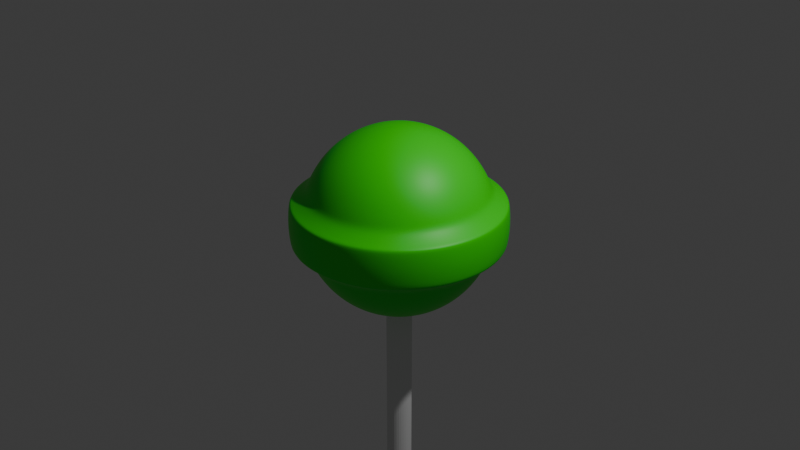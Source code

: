 # Source: ChupaChups_2.blend  (saved by Blender 4.2.66; exported with 4.5.12 LTS)
import bpy
from mathutils import Matrix  # noqa: F401  (used for matrix-valued properties, if any)

bpy.ops.wm.read_factory_settings(use_empty=True)
scene = bpy.context.scene
scene.name = 'Scene'

# ---- collections
col_collection = bpy.data.collections.new('Collection'); scene.collection.children.link(col_collection)

# ---- materials (node trees are filled in below, after node groups)
mat_material_001 = bpy.data.materials.new('Material.001')
mat_material_001.diffuse_color = (0.01096, 0.7991, 0.0, 1.0)

# ---- material node trees
mat_material_001.use_nodes = True; mat_material_001.node_tree.nodes.clear()
_N = mat_material_001.node_tree.nodes; _L = mat_material_001.node_tree.links
n0 = _N.new('ShaderNodeBsdfPrincipled'); n0.name = 'Principled BSDF'; n0.location = (10, 300)
n0.inputs[0].default_value = (0.01096, 0.7991, 0.0, 1.0)
n1 = _N.new('ShaderNodeOutputMaterial'); n1.name = 'Material Output'; n1.location = (300, 300)
_L.new(n0.outputs[0], n1.inputs[0])
n1.is_active_output = True

# ---- world
world_world = bpy.data.worlds.new('World'); scene.world = world_world
world_world.use_nodes = True; world_world.node_tree.nodes.clear()
_N = world_world.node_tree.nodes; _L = world_world.node_tree.links
n0 = _N.new('ShaderNodeOutputWorld'); n0.name = 'World Output'; n0.location = (300, 300)
n1 = _N.new('ShaderNodeBackground'); n1.name = 'Background'; n1.location = (10, 300)
n1.inputs[0].default_value = (0.05088, 0.05088, 0.05088, 1.0)
_L.new(n1.outputs[0], n0.inputs[0])
n0.is_active_output = True
world_world.color = (0.05088, 0.05088, 0.05088)
world_world.sun_shadow_jitter_overblur = 0.0

# ---- cameras
cam_camera = bpy.data.cameras.new('Camera')
cam_camera.clip_end = 100.0
cam_camera.ortho_scale = 7.314

# ---- lights
light_light = bpy.data.lights.new('Light', 'POINT')
light_light.energy = 1000.0
light_light.shadow_soft_size = 0.1

# ---- meshes
me_sphere = bpy.data.meshes.new('Sphere')
me_sphere.from_pydata([(0.0, 0.5556, 0.8315), (0.0, 0.8315, 0.5556), (0.0, 0.8315, -0.5556), (0.03806, 0.1913, 0.9808), (0.07466, 0.3753, 0.9239), (0.1084, 0.5449, 0.8315), (0.1379, 0.6935, 0.7071), (0.1622, 0.8155, 0.5556), (0.1802, 0.9061, 0.3827), (0.1802, 0.9061, -0.3827), (0.1622, 0.8155, -0.5556), (0.1379, 0.6935, -0.7071), (0.1084, 0.5449, -0.8315), (0.07466, 0.3753, -0.9239), (0.01096, 0.0551, -0.9812), (0.07466, 0.1802, 0.9808), (0.1464, 0.3536, 0.9239), (0.2126, 0.5133, 0.8315), (0.2706, 0.6533, 0.7071), (0.3182, 0.7682, 0.5556), (0.3536, 0.8536, 0.3827), (0.3536, 0.8536, -0.3827), (0.3182, 0.7682, -0.5556), (0.2706, 0.6533, -0.7071), (0.2126, 0.5133, -0.8315), (0.1464, 0.3536, -0.9239), (0.0215, 0.0519, -0.9812), (0.1084, 0.1622, 0.9808), (0.2126, 0.3182, 0.9239), (0.3087, 0.4619, 0.8315), (0.3928, 0.5879, 0.7071), (0.4619, 0.6913, 0.5556), (0.5133, 0.7682, 0.3827), (0.5133, 0.7682, -0.3827), (0.4619, 0.6913, -0.5556), (0.3928, 0.5879, -0.7071), (0.3087, 0.4619, -0.8315), (0.2126, 0.3182, -0.9239), (0.03121, 0.04671, -0.9812), (0.1379, 0.1379, 0.9808), (0.2706, 0.2706, 0.9239), (0.3928, 0.3928, 0.8315), (0.5, 0.5, 0.7071), (0.5879, 0.5879, 0.5556), (0.6533, 0.6533, 0.3827), (0.6533, 0.6533, -0.3827), (0.5879, 0.5879, -0.5556), (0.5, 0.5, -0.7071), (0.3928, 0.3928, -0.8315), (0.2706, 0.2706, -0.9239), (0.03972, 0.03972, -0.9812), (0.1622, 0.1084, 0.9808), (0.3182, 0.2126, 0.9239), (0.4619, 0.3087, 0.8315), (0.5879, 0.3928, 0.7071), (0.6913, 0.4619, 0.5556), (0.7682, 0.5133, 0.3827), (0.7682, 0.5133, -0.3827), (0.6913, 0.4619, -0.5556), (0.5879, 0.3928, -0.7071), (0.4619, 0.3087, -0.8315), (0.3182, 0.2126, -0.9239), (0.04671, 0.03121, -0.9812), (0.0, 0.0, 1.0), (0.1802, 0.07466, 0.9808), (0.3536, 0.1464, 0.9239), (0.5133, 0.2126, 0.8315), (0.6533, 0.2706, 0.7071), (0.7682, 0.3182, 0.5556), (0.8536, 0.3536, 0.3827), (0.8536, 0.3536, -0.3827), (0.7682, 0.3182, -0.5556), (0.6533, 0.2706, -0.7071), (0.5133, 0.2126, -0.8315), (0.3536, 0.1464, -0.9239), (0.0519, 0.0215, -0.9812), (0.1913, 0.03806, 0.9808), (0.3753, 0.07466, 0.9239), (0.5449, 0.1084, 0.8315), (0.6935, 0.1379, 0.7071), (0.8155, 0.1622, 0.5556), (0.9061, 0.1802, 0.3827), (0.9061, 0.1802, -0.3827), (0.8155, 0.1622, -0.5556), (0.6935, 0.1379, -0.7071), (0.5449, 0.1084, -0.8315), (0.3753, 0.07466, -0.9239), (0.0551, 0.01096, -0.9812), (0.1951, -1.118e-08, 0.9808), (0.3827, -2.235e-08, 0.9239), (0.5556, -5.215e-08, 0.8315), (0.7071, 1.49e-08, 0.7071), (0.8315, -8.941e-08, 0.5556), (0.9239, 4.47e-08, 0.3827), (0.9239, 4.47e-08, -0.3827), (0.8315, -8.941e-08, -0.5556), (0.7071, 1.49e-08, -0.7071), (0.5556, -5.215e-08, -0.8315), (0.3827, -2.235e-08, -0.9239), (0.05618, -2.526e-09, -0.9812), (0.1913, -0.03806, 0.9808), (0.3753, -0.07466, 0.9239), (0.5449, -0.1084, 0.8315), (0.6935, -0.1379, 0.7071), (0.8155, -0.1622, 0.5556), (0.9061, -0.1802, 0.3827), (0.9061, -0.1802, -0.3827), (0.8155, -0.1622, -0.5556), (0.6935, -0.1379, -0.7071), (0.5449, -0.1084, -0.8315), (0.3753, -0.07466, -0.9239), (0.0551, -0.01096, -0.9812), (0.1802, -0.07466, 0.9808), (0.3536, -0.1464, 0.9239), (0.5133, -0.2126, 0.8315), (0.6533, -0.2706, 0.7071), (0.7682, -0.3182, 0.5556), (0.8536, -0.3536, 0.3827), (0.8536, -0.3536, -0.3827), (0.7682, -0.3182, -0.5556), (0.6533, -0.2706, -0.7071), (0.5133, -0.2126, -0.8315), (0.3536, -0.1464, -0.9239), (0.0519, -0.0215, -0.9812), (0.1622, -0.1084, 0.9808), (0.3182, -0.2126, 0.9239), (0.4619, -0.3087, 0.8315), (0.5879, -0.3928, 0.7071), (0.6913, -0.4619, 0.5556), (0.7682, -0.5133, 0.3827), (0.7682, -0.5133, -0.3827), (0.6913, -0.4619, -0.5556), (0.5879, -0.3928, -0.7071), (0.4619, -0.3087, -0.8315), (0.3182, -0.2126, -0.9239), (0.04671, -0.03121, -0.9812), (0.1379, -0.1379, 0.9808), (0.2706, -0.2706, 0.9239), (0.3928, -0.3928, 0.8315), (0.5, -0.5, 0.7071), (0.5879, -0.5879, 0.5556), (0.6533, -0.6533, 0.3827), (0.6533, -0.6533, -0.3827), (0.5879, -0.5879, -0.5556), (0.5, -0.5, -0.7071), (0.3928, -0.3928, -0.8315), (0.2706, -0.2706, -0.9239), (0.03972, -0.03972, -0.9812), (0.1084, -0.1622, 0.9808), (0.2126, -0.3182, 0.9239), (0.3087, -0.4619, 0.8315), (0.3928, -0.5879, 0.7071), (0.4619, -0.6913, 0.5556), (0.5133, -0.7682, 0.3827), (0.5133, -0.7682, -0.3827), (0.4619, -0.6913, -0.5556), (0.3928, -0.5879, -0.7071), (0.3087, -0.4619, -0.8315), (0.2126, -0.3182, -0.9239), (0.03121, -0.04671, -0.9812), (0.07466, -0.1802, 0.9808), (0.1464, -0.3536, 0.9239), (0.2126, -0.5133, 0.8315), (0.2706, -0.6533, 0.7071), (0.3182, -0.7682, 0.5556), (0.3536, -0.8536, 0.3827), (0.3536, -0.8536, -0.3827), (0.3182, -0.7682, -0.5556), (0.2706, -0.6533, -0.7071), (0.2126, -0.5133, -0.8315), (0.1464, -0.3536, -0.9239), (0.0215, -0.0519, -0.9812), (0.03806, -0.1913, 0.9808), (0.07466, -0.3753, 0.9239), (0.1084, -0.5449, 0.8315), (0.1379, -0.6935, 0.7071), (0.1622, -0.8155, 0.5556), (0.1802, -0.9061, 0.3827), (1.994e-07, -0.01453, -0.2634), (0.1802, -0.9061, -0.3827), (0.1622, -0.8155, -0.5556), (0.1379, -0.6935, -0.7071), (0.1084, -0.5449, -0.8315), (0.07466, -0.3753, -0.9239), (0.01096, -0.0551, -0.9812), (-7.451e-09, -0.1951, 0.9808), (-5.215e-08, -0.3827, 0.9239), (-9.686e-08, -0.5556, 0.8315), (-1.49e-08, -0.7071, 0.7071), (-1.043e-07, -0.8315, 0.5556), (2.98e-08, -0.9239, 0.3827), (0.002834, -0.01425, -0.2634), (0.005559, -0.01342, -0.2634), (2.98e-08, -0.9239, -0.3827), (-1.043e-07, -0.8315, -0.5556), (-1.49e-08, -0.7071, -0.7071), (-9.686e-08, -0.5556, -0.8315), (-5.215e-08, -0.3827, -0.9239), (2.308e-08, -0.05618, -0.9812), (-0.03806, -0.1913, 0.9808), (-0.07466, -0.3753, 0.9239), (-0.1084, -0.5449, 0.8315), (-0.1379, -0.6935, 0.7071), (-0.1622, -0.8155, 0.5556), (-0.1802, -0.9061, 0.3827), (0.00807, -0.01208, -0.2634), (0.01027, -0.01027, -0.2634), (-0.1802, -0.9061, -0.3827), (-0.1622, -0.8155, -0.5556), (-0.1379, -0.6935, -0.7071), (-0.1084, -0.5449, -0.8315), (-0.07466, -0.3753, -0.9239), (-0.01096, -0.0551, -0.9812), (-0.07466, -0.1802, 0.9808), (-0.1464, -0.3536, 0.9239), (-0.2126, -0.5133, 0.8315), (-0.2706, -0.6533, 0.7071), (-0.3182, -0.7682, 0.5556), (-0.3536, -0.8536, 0.3827), (0.01208, -0.00807, -0.2634), (0.01342, -0.005559, -0.2634), (-0.3536, -0.8536, -0.3827), (-0.3182, -0.7682, -0.5556), (-0.2706, -0.6533, -0.7071), (-0.2126, -0.5133, -0.8315), (-0.1464, -0.3536, -0.9239), (-0.0215, -0.0519, -0.9812), (-0.1084, -0.1622, 0.9808), (-0.2126, -0.3182, 0.9239), (-0.3087, -0.4619, 0.8315), (-0.3928, -0.5879, 0.7071), (-0.4619, -0.6913, 0.5556), (-0.5133, -0.7682, 0.3827), (0.01425, -0.002834, -0.2634), (0.01453, -5.345e-09, -0.2634), (-0.5133, -0.7682, -0.3827), (-0.4619, -0.6913, -0.5556), (-0.3928, -0.5879, -0.7071), (-0.3087, -0.4619, -0.8315), (-0.2126, -0.3182, -0.9239), (-0.03121, -0.04671, -0.9812), (-0.1379, -0.1379, 0.9808), (-0.2706, -0.2706, 0.9239), (-0.3928, -0.3928, 0.8315), (-0.5, -0.5, 0.7071), (-0.5879, -0.5879, 0.5556), (-0.6533, -0.6533, 0.3827), (0.01425, 0.002834, -0.2634), (0.01342, 0.005559, -0.2634), (-0.6533, -0.6533, -0.3827), (-0.5879, -0.5879, -0.5556), (-0.5, -0.5, -0.7071), (-0.3928, -0.3928, -0.8315), (-0.2706, -0.2706, -0.9239), (-0.03972, -0.03972, -0.9812), (-0.1622, -0.1084, 0.9808), (-0.3182, -0.2126, 0.9239), (-0.4619, -0.3087, 0.8315), (-0.5879, -0.3928, 0.7071), (-0.6913, -0.4619, 0.5556), (-0.7682, -0.5133, 0.3827), (0.01208, 0.00807, -0.2634), (1.682e-08, -4.444e-08, -0.2654), (-0.7682, -0.5133, -0.3827), (-0.6913, -0.4619, -0.5556), (-0.5879, -0.3928, -0.7071), (-0.4619, -0.3087, -0.8315), (-0.3182, -0.2126, -0.9239), (-0.04671, -0.03121, -0.9812), (-0.1802, -0.07466, 0.9808), (-0.3536, -0.1464, 0.9239), (-0.5133, -0.2126, 0.8315), (-0.6533, -0.2706, 0.7071), (-0.7682, -0.3182, 0.5556), (-0.8536, -0.3536, 0.3827), (0.01027, 0.01027, -0.2634), (0.00807, 0.01208, -0.2634), (-0.8536, -0.3536, -0.3827), (-0.7682, -0.3182, -0.5556), (-0.6533, -0.2706, -0.7071), (-0.5133, -0.2126, -0.8315), (-0.3536, -0.1464, -0.9239), (-0.0519, -0.0215, -0.9812), (-0.1913, -0.03806, 0.9808), (-0.3753, -0.07466, 0.9239), (-0.5449, -0.1084, 0.8315), (-0.6935, -0.1379, 0.7071), (-0.8155, -0.1622, 0.5556), (-0.9061, -0.1802, 0.3827), (0.005559, 0.01342, -0.2634), (0.002834, 0.01425, -0.2634), (-0.9061, -0.1802, -0.3827), (-0.8155, -0.1622, -0.5556), (-0.6935, -0.1379, -0.7071), (-0.5449, -0.1084, -0.8315), (-0.3753, -0.07466, -0.9239), (-0.0551, -0.01096, -0.9812), (-0.1951, 1.863e-08, 0.9808), (-0.3827, 5.215e-08, 0.9239), (-0.5556, 1.49e-07, 0.8315), (-0.7071, 2.98e-08, 0.7071), (-0.8315, 1.639e-07, 0.5556), (-0.9239, 1.49e-08, 0.3827), (3.494e-08, 0.01453, -0.2634), (-0.002834, 0.01425, -0.2634), (-0.9239, 1.49e-08, -0.3827), (-0.8315, 1.639e-07, -0.5556), (-0.7071, 2.98e-08, -0.7071), (-0.5556, 1.49e-07, -0.8315), (-0.3827, 5.215e-08, -0.9239), (-0.05618, 6.056e-09, -0.9812), (-0.1913, 0.03806, 0.9808), (-0.3753, 0.07466, 0.9239), (-0.5449, 0.1084, 0.8315), (-0.6935, 0.1379, 0.7071), (-0.8155, 0.1622, 0.5556), (-0.9061, 0.1802, 0.3827), (-0.005559, 0.01342, -0.2634), (-0.00807, 0.01208, -0.2634), (-0.9061, 0.1802, -0.3827), (-0.8155, 0.1622, -0.5556), (-0.6935, 0.1379, -0.7071), (-0.5449, 0.1084, -0.8315), (-0.3753, 0.07466, -0.9239), (-0.0551, 0.01096, -0.9812), (-0.1802, 0.07466, 0.9808), (-0.3536, 0.1464, 0.9239), (-0.5133, 0.2126, 0.8315), (-0.6533, 0.2706, 0.7071), (-0.7682, 0.3182, 0.5556), (-0.8536, 0.3536, 0.3827), (-0.01027, 0.01027, -0.2634), (-0.01208, 0.00807, -0.2634), (-0.8536, 0.3536, -0.3827), (-0.7682, 0.3182, -0.5556), (-0.6533, 0.2706, -0.7071), (-0.5133, 0.2126, -0.8315), (-0.3536, 0.1464, -0.9239), (-0.0519, 0.0215, -0.9812), (-0.1622, 0.1084, 0.9808), (-0.3182, 0.2126, 0.9239), (-0.4619, 0.3087, 0.8315), (-0.5879, 0.3928, 0.7071), (-0.6913, 0.4619, 0.5556), (-0.7682, 0.5133, 0.3827), (-0.01342, 0.005559, -0.2634), (-0.01425, 0.002834, -0.2634), (-0.7682, 0.5133, -0.3827), (-0.6913, 0.4619, -0.5556), (-0.5879, 0.3928, -0.7071), (-0.4619, 0.3087, -0.8315), (-0.3182, 0.2126, -0.9239), (-0.04671, 0.03121, -0.9812), (-0.1379, 0.1379, 0.9808), (-0.2706, 0.2706, 0.9239), (-0.3928, 0.3928, 0.8315), (-0.5, 0.5, 0.7071), (-0.5879, 0.5879, 0.5556), (-0.6533, 0.6533, 0.3827), (-0.01453, 2.096e-08, -0.2634), (-0.01425, -0.002834, -0.2634), (-0.6533, 0.6533, -0.3827), (-0.5879, 0.5879, -0.5556), (-0.5, 0.5, -0.7071), (-0.3928, 0.3928, -0.8315), (-0.2706, 0.2706, -0.9239), (-0.03972, 0.03972, -0.9812), (-0.1084, 0.1622, 0.9808), (-0.2126, 0.3182, 0.9239), (-0.3087, 0.4619, 0.8315), (-0.3928, 0.5879, 0.7071), (-0.4619, 0.6913, 0.5556), (-0.5133, 0.7682, 0.3827), (-0.01342, -0.005559, -0.2634), (-0.01208, -0.00807, -0.2634), (-0.5133, 0.7682, -0.3827), (-0.4619, 0.6913, -0.5556), (-0.3928, 0.5879, -0.7071), (-0.3087, 0.4619, -0.8315), (-0.2126, 0.3182, -0.9239), (-0.03121, 0.04671, -0.9812), (-0.07466, 0.1802, 0.9808), (-0.1464, 0.3536, 0.9239), (-0.2126, 0.5133, 0.8315), (-0.2706, 0.6533, 0.7071), (-0.3182, 0.7682, 0.5556), (-0.3536, 0.8536, 0.3827), (-0.01027, -0.01027, -0.2634), (-0.00807, -0.01208, -0.2634), (-0.3536, 0.8536, -0.3827), (-0.3182, 0.7682, -0.5556), (-0.2706, 0.6533, -0.7071), (-0.2126, 0.5133, -0.8315), (-0.1464, 0.3536, -0.9239), (-0.0215, 0.0519, -0.9812), (-0.03806, 0.1913, 0.9808), (-0.07466, 0.3753, 0.9239), (-0.1084, 0.5449, 0.8315), (-0.1379, 0.6935, 0.7071), (-0.1622, 0.8155, 0.5556), (-0.1802, 0.9061, 0.3827), (-0.005559, -0.01342, -0.2634), (-0.002834, -0.01425, -0.2634), (-0.1802, 0.9061, -0.3827), (-0.1622, 0.8155, -0.5556), (-0.1379, 0.6935, -0.7071), (-0.1084, 0.5449, -0.8315), (-0.07466, 0.3753, -0.9239), (-0.01096, 0.0551, -0.9812), (1.49e-08, 0.1951, 0.9808), (6.706e-08, 0.3827, 0.9239), (8.941e-08, 0.7071, 0.7071), (5.96e-08, 0.9239, 0.3827), (5.96e-08, 0.9239, -0.3827), (8.941e-08, 0.7071, -0.7071), (2.161e-07, 0.5556, -0.8315), (6.706e-08, 0.3827, -0.9239), (2.952e-08, 0.05618, -0.9812), (-2.839e-07, 1.114, 0.2082), (-2.804e-07, 1.133, 0.0), (-2.839e-07, 1.114, -0.2082), (0.2173, 1.092, 0.2082), (0.2211, 1.112, 0.0), (0.2173, 1.092, -0.2082), (0.4262, 1.029, 0.2082), (0.4338, 1.047, 0.0), (0.4262, 1.029, -0.2082), (0.6187, 0.926, 0.2082), (0.6297, 0.9425, 0.0), (0.6187, 0.926, -0.2082), (0.7875, 0.7875, 0.2082), (0.8015, 0.8015, 0.0), (0.7875, 0.7875, -0.2082), (0.926, 0.6187, 0.2082), (0.9425, 0.6297, 0.0), (0.926, 0.6187, -0.2082), (1.029, 0.4262, 0.2082), (1.047, 0.4338, 0.0), (1.029, 0.4262, -0.2082), (1.092, 0.2173, 0.2082), (1.112, 0.2211, 0.0), (1.092, 0.2173, -0.2082), (1.114, -1.267e-07, 0.2082), (1.133, -2.096e-07, 0.0), (1.114, -1.267e-07, -0.2082), (1.092, -0.2173, 0.2082), (1.112, -0.2211, 0.0), (1.092, -0.2173, -0.2082), (1.029, -0.4262, 0.2082), (1.047, -0.4338, 0.0), (1.029, -0.4262, -0.2082), (0.926, -0.6187, 0.2082), (0.9425, -0.6297, 0.0), (0.926, -0.6187, -0.2082), (0.7875, -0.7875, 0.2082), (0.8015, -0.8015, 0.0), (0.7875, -0.7875, -0.2082), (0.6187, -0.926, 0.2082), (0.6297, -0.9425, 0.0), (0.6187, -0.926, -0.2082), (0.4262, -1.029, 0.2082), (0.4338, -1.047, 0.0), (0.4262, -1.029, -0.2082), (0.2173, -1.092, 0.2082), (0.2211, -1.112, 0.0), (0.2173, -1.092, -0.2082), (-1.771e-07, -1.114, 0.2082), (-3.876e-07, -1.133, 0.0), (-1.771e-07, -1.114, -0.2082), (-0.2173, -1.092, 0.2082), (-0.2211, -1.112, 0.0), (-0.2173, -1.092, -0.2082), (-0.4262, -1.029, 0.2082), (-0.4338, -1.047, 0.0), (-0.4262, -1.029, -0.2082), (-0.6187, -0.926, 0.2082), (-0.6297, -0.9425, 0.0), (-0.6187, -0.926, -0.2082), (-0.7875, -0.7875, 0.2082), (-0.8015, -0.8015, 0.0), (-0.7875, -0.7875, -0.2082), (-0.926, -0.6187, 0.2082), (-0.9425, -0.6297, 0.0), (-0.926, -0.6187, -0.2082), (-1.029, -0.4262, 0.2082), (-1.047, -0.4338, 0.0), (-1.029, -0.4262, -0.2082), (-1.092, -0.2173, 0.2082), (-1.112, -0.2211, 0.0), (-1.092, -0.2173, -0.2082), (-1.114, 3.22e-07, 0.2082), (-1.133, 5.152e-07, 0.0), (-1.114, 3.22e-07, -0.2082), (-1.092, 0.2173, 0.2082), (-1.112, 0.2211, 0.0), (-1.092, 0.2173, -0.2082), (-1.029, 0.4262, 0.2082), (-1.047, 0.4338, 0.0), (-1.029, 0.4262, -0.2082), (-0.926, 0.6187, 0.2082), (-0.9425, 0.6297, 0.0), (-0.926, 0.6187, -0.2082), (-0.7875, 0.7875, 0.2082), (-0.8015, 0.8015, 0.0), (-0.7875, 0.7875, -0.2082), (-0.6187, 0.926, 0.2082), (-0.6297, 0.9425, 0.0), (-0.6187, 0.926, -0.2082), (-0.4262, 1.029, 0.2082), (-0.4338, 1.047, 0.0), (-0.4262, 1.029, -0.2082), (-0.2173, 1.092, 0.2082), (-0.2211, 1.112, 0.0), (-0.2173, 1.092, -0.2082), (-2.542e-07, 1.1, 0.2068), (3.618e-08, 0.9462, 0.309), (3.618e-08, 0.9462, -0.309), (-2.542e-07, 1.1, -0.2068), (0.1846, 0.9281, 0.309), (0.2145, 1.079, 0.2068), (0.2145, 1.079, -0.2068), (0.1846, 0.9281, -0.309), (0.3621, 0.8742, 0.309), (0.4208, 1.016, 0.2068), (0.4208, 1.016, -0.2068), (0.3621, 0.8742, -0.309), (0.5257, 0.7868, 0.309), (0.611, 0.9144, 0.2068), (0.611, 0.9144, -0.2068), (0.5257, 0.7868, -0.309), (0.6691, 0.6691, 0.309), (0.7776, 0.7776, 0.2068), (0.7776, 0.7776, -0.2068), (0.6691, 0.6691, -0.309), (0.7868, 0.5257, 0.309), (0.9144, 0.611, 0.2068), (0.9144, 0.611, -0.2068), (0.7868, 0.5257, -0.309), (0.8742, 0.3621, 0.309), (1.016, 0.4208, 0.2068), (1.016, 0.4208, -0.2068), (0.8742, 0.3621, -0.309), (0.9281, 0.1846, 0.309), (1.079, 0.2145, 0.2068), (1.079, 0.2145, -0.2068), (0.9281, 0.1846, -0.309), (0.9462, -8.001e-09, 0.309), (1.1, -1.228e-07, 0.2068), (1.1, -1.228e-07, -0.2068), (0.9462, -8.001e-09, -0.309), (0.9281, -0.1846, 0.309), (1.079, -0.2145, 0.2068), (1.079, -0.2145, -0.2068), (0.9281, -0.1846, -0.309), (0.8742, -0.3621, 0.309), (1.016, -0.4208, 0.2068), (1.016, -0.4208, -0.2068), (0.8742, -0.3621, -0.309), (0.7868, -0.5257, 0.309), (0.9144, -0.611, 0.2068), (0.9144, -0.611, -0.2068), (0.7868, -0.5257, -0.309), (0.6691, -0.6691, 0.309), (0.7776, -0.7776, 0.2068), (0.7776, -0.7776, -0.2068), (0.6691, -0.6691, -0.309), (0.5257, -0.7868, 0.309), (0.611, -0.9144, 0.2068), (0.611, -0.9144, -0.2068), (0.5257, -0.7868, -0.309), (0.3621, -0.8742, 0.309), (0.4208, -1.016, 0.2068), (0.4208, -1.016, -0.2068), (0.3621, -0.8742, -0.309), (0.1846, -0.9281, 0.309), (0.2145, -1.079, 0.2068), (0.2145, -1.079, -0.2068), (0.1846, -0.9281, -0.309), (-3.461e-08, -0.9462, 0.309), (-1.726e-07, -1.1, 0.2068), (-1.726e-07, -1.1, -0.2068), (-3.461e-08, -0.9462, -0.309), (-0.1846, -0.9281, 0.309), (-0.2145, -1.079, 0.2068), (-0.2145, -1.079, -0.2068), (-0.1846, -0.9281, -0.309), (-0.3621, -0.8742, 0.309), (-0.4208, -1.016, 0.2068), (-0.4208, -1.016, -0.2068), (-0.3621, -0.8742, -0.309), (-0.5257, -0.7868, 0.309), (-0.611, -0.9144, 0.2068), (-0.611, -0.9144, -0.2068), (-0.5257, -0.7868, -0.309), (-0.6691, -0.6691, 0.309), (-0.7776, -0.7776, 0.2068), (-0.7776, -0.7776, -0.2068), (-0.6691, -0.6691, -0.309), (-0.7868, -0.5257, 0.309), (-0.9144, -0.611, 0.2068), (-0.9144, -0.611, -0.2068), (-0.7868, -0.5257, -0.309), (-0.8742, -0.3621, 0.309), (-1.016, -0.4208, 0.2068), (-1.016, -0.4208, -0.2068), (-0.8742, -0.3621, -0.309), (-0.9281, -0.1846, 0.309), (-1.079, -0.2145, 0.2068), (-1.079, -0.2145, -0.2068), (-0.9281, -0.1846, -0.309), (-0.9462, 1.145e-07, 0.309), (-1.1, 3.163e-07, 0.2068), (-1.1, 3.163e-07, -0.2068), (-0.9462, 1.145e-07, -0.309), (-0.9281, 0.1846, 0.309), (-1.079, 0.2145, 0.2068), (-1.079, 0.2145, -0.2068), (-0.9281, 0.1846, -0.309), (-0.8742, 0.3621, 0.309), (-1.016, 0.4208, 0.2068), (-1.016, 0.4208, -0.2068), (-0.8742, 0.3621, -0.309), (-0.7868, 0.5257, 0.309), (-0.9144, 0.611, 0.2068), (-0.9144, 0.611, -0.2068), (-0.7868, 0.5257, -0.309), (-0.6691, 0.6691, 0.309), (-0.7776, 0.7776, 0.2068), (-0.7776, 0.7776, -0.2068), (-0.6691, 0.6691, -0.309), (-0.5257, 0.7868, 0.309), (-0.611, 0.9144, 0.2068), (-0.611, 0.9144, -0.2068), (-0.5257, 0.7868, -0.309), (-0.3621, 0.8742, 0.309), (-0.4208, 1.016, 0.2068), (-0.4208, 1.016, -0.2068), (-0.3621, 0.8742, -0.309), (-0.1846, 0.9281, 0.309), (-0.2145, 1.079, 0.2068), (-0.2145, 1.079, -0.2068), (-0.1846, 0.9281, -0.309)], [], [(2, 413, 9, 10), (411, 0, 5, 6), (414, 2, 10, 11), (1, 411, 6, 7), (415, 414, 11, 12), (412, 1, 7, 8), (416, 415, 12, 13), (638, 400, 412, 515), (417, 416, 13, 14), (333, 621, 625, 347), (409, 63, 3), (212, 226, 289, 290), (558, 129, 141, 562), (410, 409, 3, 4), (518, 8, 20, 522), (0, 410, 4, 5), (524, 520, 423, 426), (5, 4, 16, 17), (10, 9, 21, 22), (6, 5, 17, 18), (11, 10, 22, 23), (7, 6, 18, 19), (12, 11, 23, 24), (8, 7, 19, 20), (13, 12, 24, 25), (519, 523, 424, 421), (14, 13, 25, 26), (578, 190, 204, 582), (3, 63, 15), (408, 417, 178, 191), (538, 69, 81, 542), (4, 3, 15, 16), (25, 24, 36, 37), (523, 527, 427, 424), (26, 25, 37, 38), (626, 358, 372, 630), (15, 63, 27), (184, 198, 303, 304), (82, 545, 549, 94), (16, 15, 27, 28), (528, 524, 426, 429), (17, 16, 28, 29), (22, 21, 33, 34), (18, 17, 29, 30), (23, 22, 34, 35), (19, 18, 30, 31), (24, 23, 35, 36), (20, 19, 31, 32), (29, 28, 40, 41), (34, 33, 45, 46), (30, 29, 41, 42), (35, 34, 46, 47), (31, 30, 42, 43), (36, 35, 47, 48), (32, 31, 43, 44), (37, 36, 48, 49), (527, 531, 430, 427), (38, 37, 49, 50), (586, 218, 232, 590), (27, 63, 39), (75, 87, 360, 373), (606, 288, 302, 610), (28, 27, 39, 40), (532, 528, 429, 432), (531, 535, 433, 430), (50, 49, 61, 62), (305, 613, 617, 319), (39, 63, 51), (99, 111, 346, 359), (550, 105, 117, 554), (40, 39, 51, 52), (536, 532, 432, 435), (41, 40, 52, 53), (46, 45, 57, 58), (42, 41, 53, 54), (47, 46, 58, 59), (43, 42, 54, 55), (48, 47, 59, 60), (44, 43, 55, 56), (49, 48, 60, 61), (58, 57, 70, 71), (54, 53, 66, 67), (59, 58, 71, 72), (55, 54, 67, 68), (60, 59, 72, 73), (56, 55, 68, 69), (61, 60, 73, 74), (535, 539, 436, 433), (62, 61, 74, 75), (582, 204, 218, 586), (51, 63, 64), (123, 135, 332, 345), (166, 573, 577, 179), (52, 51, 64, 65), (540, 536, 435, 438), (53, 52, 65, 66), (75, 74, 86, 87), (624, 620, 498, 501), (64, 63, 76), (38, 50, 387, 388), (57, 537, 541, 70), (65, 64, 76, 77), (544, 540, 438, 441), (66, 65, 77, 78), (71, 70, 82, 83), (67, 66, 78, 79), (72, 71, 83, 84), (68, 67, 79, 80), (73, 72, 84, 85), (69, 68, 80, 81), (74, 73, 85, 86), (539, 543, 439, 436), (84, 83, 95, 96), (80, 79, 91, 92), (85, 84, 96, 97), (81, 80, 92, 93), (86, 85, 97, 98), (543, 547, 442, 439), (87, 86, 98, 99), (579, 583, 469, 466), (76, 63, 88), (338, 352, 219, 220), (542, 81, 93, 546), (77, 76, 88, 89), (548, 544, 441, 444), (78, 77, 89, 90), (83, 82, 94, 95), (79, 78, 90, 91), (88, 63, 100), (226, 240, 276, 289), (530, 44, 56, 534), (89, 88, 100, 101), (552, 548, 444, 447), (90, 89, 101, 102), (95, 94, 106, 107), (91, 90, 102, 103), (96, 95, 107, 108), (92, 91, 103, 104), (97, 96, 108, 109), (93, 92, 104, 105), (98, 97, 109, 110), (547, 551, 445, 442), (99, 98, 110, 111), (598, 260, 274, 602), (104, 103, 115, 116), (109, 108, 120, 121), (105, 104, 116, 117), (110, 109, 121, 122), (551, 555, 448, 445), (111, 110, 122, 123), (610, 302, 316, 614), (100, 63, 112), (268, 282, 248, 261), (607, 611, 490, 487), (101, 100, 112, 113), (556, 552, 447, 450), (102, 101, 113, 114), (107, 106, 118, 119), (103, 102, 114, 115), (108, 107, 119, 120), (70, 541, 545, 82), (113, 112, 124, 125), (560, 556, 450, 453), (114, 113, 125, 126), (119, 118, 130, 131), (115, 114, 126, 127), (120, 119, 131, 132), (116, 115, 127, 128), (121, 120, 132, 133), (117, 116, 128, 129), (122, 121, 133, 134), (555, 559, 451, 448), (123, 122, 134, 135), (319, 617, 621, 333), (112, 63, 124), (380, 394, 192, 205), (133, 132, 144, 145), (129, 128, 140, 141), (134, 133, 145, 146), (559, 563, 454, 451), (135, 134, 146, 147), (142, 565, 569, 154), (124, 63, 136), (62, 75, 373, 374), (570, 165, 177, 574), (125, 124, 136, 137), (564, 560, 453, 456), (126, 125, 137, 138), (131, 130, 142, 143), (127, 126, 138, 139), (132, 131, 143, 144), (128, 127, 139, 140), (137, 136, 148, 149), (568, 564, 456, 459), (138, 137, 149, 150), (143, 142, 154, 155), (139, 138, 150, 151), (144, 143, 155, 156), (140, 139, 151, 152), (145, 144, 156, 157), (141, 140, 152, 153), (146, 145, 157, 158), (563, 567, 457, 454), (147, 146, 158, 159), (574, 177, 190, 578), (136, 63, 148), (159, 171, 317, 318), (33, 529, 533, 45), (153, 152, 164, 165), (158, 157, 169, 170), (567, 571, 460, 457), (159, 158, 170, 171), (375, 633, 637, 389), (148, 63, 160), (310, 324, 233, 234), (602, 274, 288, 606), (149, 148, 160, 161), (572, 568, 459, 462), (150, 149, 161, 162), (155, 154, 166, 167), (151, 150, 162, 163), (156, 155, 167, 168), (152, 151, 163, 164), (157, 156, 168, 169), (576, 572, 462, 465), (162, 161, 173, 174), (167, 166, 179, 180), (163, 162, 174, 175), (168, 167, 180, 181), (164, 163, 175, 176), (169, 168, 181, 182), (165, 164, 176, 177), (170, 169, 182, 183), (571, 575, 463, 460), (171, 170, 183, 184), (534, 56, 69, 538), (160, 63, 172), (417, 14, 402, 178), (599, 603, 484, 481), (161, 160, 172, 173), (183, 182, 196, 197), (179, 577, 581, 193), (184, 183, 197, 198), (118, 557, 561, 130), (172, 63, 185), (240, 254, 275, 276), (154, 569, 573, 166), (173, 172, 185, 186), (580, 576, 465, 468), (174, 173, 186, 187), (180, 179, 193, 194), (175, 174, 187, 188), (181, 180, 194, 195), (176, 175, 188, 189), (182, 181, 195, 196), (177, 176, 189, 190), (194, 193, 207, 208), (188, 187, 201, 202), (195, 194, 208, 209), (189, 188, 202, 203), (196, 195, 209, 210), (190, 189, 203, 204), (197, 196, 210, 211), (193, 581, 585, 207), (198, 197, 211, 212), (575, 579, 466, 463), (185, 63, 199), (198, 212, 290, 303), (562, 141, 153, 566), (186, 185, 199, 200), (584, 580, 468, 471), (187, 186, 200, 201), (212, 211, 225, 226), (413, 516, 521, 9), (199, 63, 213), (352, 366, 206, 219), (291, 609, 613, 305), (200, 199, 213, 214), (588, 584, 471, 474), (201, 200, 214, 215), (208, 207, 221, 222), (202, 201, 215, 216), (209, 208, 222, 223), (203, 202, 216, 217), (210, 209, 223, 224), (204, 203, 217, 218), (211, 210, 224, 225), (207, 585, 589, 221), (216, 215, 229, 230), (223, 222, 236, 237), (217, 216, 230, 231), (224, 223, 237, 238), (218, 217, 231, 232), (225, 224, 238, 239), (587, 591, 475, 472), (226, 225, 239, 240), (403, 641, 516, 413), (213, 63, 227), (87, 99, 359, 360), (9, 521, 525, 21), (214, 213, 227, 228), (592, 588, 474, 477), (215, 214, 228, 229), (222, 221, 235, 236), (630, 372, 386, 634), (227, 63, 241), (135, 147, 331, 332), (347, 625, 629, 361), (228, 227, 241, 242), (596, 592, 477, 480), (229, 228, 242, 243), (236, 235, 249, 250), (230, 229, 243, 244), (237, 236, 250, 251), (231, 230, 244, 245), (238, 237, 251, 252), (232, 231, 245, 246), (239, 238, 252, 253), (591, 595, 478, 475), (240, 239, 253, 254), (251, 250, 264, 265), (245, 244, 258, 259), (252, 251, 265, 266), (246, 245, 259, 260), (253, 252, 266, 267), (595, 599, 481, 478), (254, 253, 267, 268), (526, 32, 44, 530), (241, 63, 255), (282, 296, 247, 248), (249, 597, 601, 263), (242, 241, 255, 256), (600, 596, 480, 483), (243, 242, 256, 257), (250, 249, 263, 264), (244, 243, 257, 258), (255, 63, 269), (171, 184, 304, 317), (515, 412, 8, 518), (256, 255, 269, 270), (604, 600, 483, 486), (257, 256, 270, 271), (264, 263, 277, 278), (258, 257, 271, 272), (265, 264, 278, 279), (259, 258, 272, 273), (266, 265, 279, 280), (260, 259, 273, 274), (267, 266, 280, 281), (263, 601, 605, 277), (268, 267, 281, 282), (389, 637, 641, 403), (273, 272, 286, 287), (280, 279, 293, 294), (274, 273, 287, 288), (281, 280, 294, 295), (277, 605, 609, 291), (282, 281, 295, 296), (639, 514, 418, 511), (269, 63, 283), (26, 38, 388, 401), (566, 153, 165, 570), (270, 269, 283, 284), (608, 604, 486, 489), (271, 270, 284, 285), (278, 277, 291, 292), (272, 271, 285, 286), (279, 278, 292, 293), (94, 549, 553, 106), (284, 283, 297, 298), (611, 615, 493, 490), (285, 284, 298, 299), (292, 291, 305, 306), (286, 285, 299, 300), (293, 292, 306, 307), (287, 286, 300, 301), (294, 293, 307, 308), (288, 287, 301, 302), (295, 294, 308, 309), (612, 608, 489, 492), (296, 295, 309, 310), (45, 533, 537, 57), (283, 63, 297), (111, 123, 345, 346), (308, 307, 321, 322), (302, 301, 315, 316), (309, 308, 322, 323), (616, 612, 492, 495), (310, 309, 323, 324), (590, 232, 246, 594), (297, 63, 311), (324, 338, 220, 233), (130, 561, 565, 142), (298, 297, 311, 312), (614, 316, 330, 618), (299, 298, 312, 313), (306, 305, 319, 320), (300, 299, 313, 314), (307, 306, 320, 321), (301, 300, 314, 315), (618, 330, 344, 622), (313, 312, 326, 327), (320, 319, 333, 334), (314, 313, 327, 328), (321, 320, 334, 335), (315, 314, 328, 329), (322, 321, 335, 336), (316, 315, 329, 330), (323, 322, 336, 337), (615, 619, 496, 493), (324, 323, 337, 338), (603, 607, 487, 484), (311, 63, 325), (394, 408, 191, 192), (634, 386, 400, 638), (312, 311, 325, 326), (337, 336, 350, 351), (619, 623, 499, 496), (338, 337, 351, 352), (554, 117, 129, 558), (325, 63, 339), (254, 268, 261, 275), (622, 344, 358, 626), (326, 325, 339, 340), (623, 627, 502, 499), (327, 326, 340, 341), (334, 333, 347, 348), (328, 327, 341, 342), (335, 334, 348, 349), (329, 328, 342, 343), (336, 335, 349, 350), (330, 329, 343, 344), (341, 340, 354, 355), (348, 347, 361, 362), (342, 341, 355, 356), (349, 348, 362, 363), (343, 342, 356, 357), (350, 349, 363, 364), (344, 343, 357, 358), (351, 350, 364, 365), (628, 624, 501, 504), (352, 351, 365, 366), (361, 629, 633, 375), (339, 63, 353), (147, 159, 318, 331), (21, 525, 529, 33), (340, 339, 353, 354), (627, 631, 505, 502), (632, 628, 504, 507), (366, 365, 379, 380), (221, 589, 593, 235), (353, 63, 367), (50, 62, 374, 387), (594, 246, 260, 598), (354, 353, 367, 368), (631, 635, 508, 505), (355, 354, 368, 369), (362, 361, 375, 376), (356, 355, 369, 370), (363, 362, 376, 377), (357, 356, 370, 371), (364, 363, 377, 378), (358, 357, 371, 372), (365, 364, 378, 379), (376, 375, 389, 390), (370, 369, 383, 384), (377, 376, 390, 391), (371, 370, 384, 385), (378, 377, 391, 392), (372, 371, 385, 386), (379, 378, 392, 393), (636, 632, 507, 510), (380, 379, 393, 394), (583, 587, 472, 469), (367, 63, 381), (296, 310, 234, 247), (106, 553, 557, 118), (368, 367, 381, 382), (635, 639, 511, 508), (369, 368, 382, 383), (394, 393, 407, 408), (546, 93, 105, 550), (381, 63, 395), (14, 26, 401, 402), (620, 616, 495, 498), (382, 381, 395, 396), (262, 178, 402), (383, 382, 396, 397), (390, 389, 403, 404), (384, 383, 397, 398), (391, 390, 404, 405), (385, 384, 398, 399), (392, 391, 405, 406), (386, 385, 399, 400), (393, 392, 406, 407), (640, 636, 510, 513), (398, 397, 0, 411), (405, 404, 2, 414), (399, 398, 411, 1), (406, 405, 414, 415), (400, 399, 1, 412), (407, 406, 415, 416), (520, 517, 420, 423), (408, 407, 416, 417), (522, 20, 32, 526), (395, 63, 409), (366, 380, 205, 206), (235, 593, 597, 249), (396, 395, 409, 410), (517, 640, 513, 420), (397, 396, 410, 0), (404, 403, 413, 2), (419, 418, 421, 422), (420, 419, 422, 423), (422, 421, 424, 425), (423, 422, 425, 426), (425, 424, 427, 428), (426, 425, 428, 429), (428, 427, 430, 431), (429, 428, 431, 432), (431, 430, 433, 434), (432, 431, 434, 435), (434, 433, 436, 437), (435, 434, 437, 438), (437, 436, 439, 440), (438, 437, 440, 441), (440, 439, 442, 443), (441, 440, 443, 444), (444, 443, 446, 447), (443, 442, 445, 446), (446, 445, 448, 449), (447, 446, 449, 450), (450, 449, 452, 453), (449, 448, 451, 452), (452, 451, 454, 455), (453, 452, 455, 456), (455, 454, 457, 458), (456, 455, 458, 459), (458, 457, 460, 461), (459, 458, 461, 462), (461, 460, 463, 464), (462, 461, 464, 465), (464, 463, 466, 467), (465, 464, 467, 468), (467, 466, 469, 470), (468, 467, 470, 471), (470, 469, 472, 473), (471, 470, 473, 474), (473, 472, 475, 476), (474, 473, 476, 477), (476, 475, 478, 479), (477, 476, 479, 480), (479, 478, 481, 482), (480, 479, 482, 483), (483, 482, 485, 486), (482, 481, 484, 485), (485, 484, 487, 488), (486, 485, 488, 489), (489, 488, 491, 492), (488, 487, 490, 491), (491, 490, 493, 494), (492, 491, 494, 495), (494, 493, 496, 497), (495, 494, 497, 498), (497, 496, 499, 500), (498, 497, 500, 501), (500, 499, 502, 503), (501, 500, 503, 504), (503, 502, 505, 506), (504, 503, 506, 507), (506, 505, 508, 509), (507, 506, 509, 510), (509, 508, 511, 512), (510, 509, 512, 513), (512, 511, 418, 419), (513, 512, 419, 420), (519, 514, 515, 518), (521, 516, 517, 520), (520, 524, 525, 521), (523, 519, 518, 522), (527, 523, 522, 526), (529, 525, 524, 528), (531, 527, 526, 530), (533, 529, 528, 532), (535, 531, 530, 534), (537, 533, 532, 536), (539, 535, 534, 538), (541, 537, 536, 540), (538, 542, 543, 539), (545, 541, 540, 544), (547, 543, 542, 546), (549, 545, 544, 548), (553, 549, 548, 552), (551, 547, 546, 550), (555, 551, 550, 554), (557, 553, 552, 556), (561, 557, 556, 560), (559, 555, 554, 558), (563, 559, 558, 562), (565, 561, 560, 564), (564, 568, 569, 565), (567, 563, 562, 566), (571, 567, 566, 570), (573, 569, 568, 572), (572, 576, 577, 573), (575, 571, 570, 574), (579, 575, 574, 578), (581, 577, 576, 580), (583, 579, 578, 582), (585, 581, 580, 584), (582, 586, 587, 583), (589, 585, 584, 588), (591, 587, 586, 590), (593, 589, 588, 592), (590, 594, 595, 591), (597, 593, 592, 596), (599, 595, 594, 598), (601, 597, 596, 600), (605, 601, 600, 604), (603, 599, 598, 602), (607, 603, 602, 606), (609, 605, 604, 608), (613, 609, 608, 612), (611, 607, 606, 610), (615, 611, 610, 614), (617, 613, 612, 616), (616, 620, 621, 617), (619, 615, 614, 618), (623, 619, 618, 622), (625, 621, 620, 624), (627, 623, 622, 626), (629, 625, 624, 628), (631, 627, 626, 630), (633, 629, 628, 632), (635, 631, 630, 634), (637, 633, 632, 636), (634, 638, 639, 635), (641, 637, 636, 640), (514, 639, 638, 515), (516, 641, 640, 517), (514, 519, 421, 418), (262, 402, 401), (262, 401, 388), (262, 388, 387), (262, 387, 374), (262, 374, 373), (262, 373, 360), (262, 360, 359), (262, 359, 346), (262, 346, 345), (262, 345, 332), (262, 332, 331), (262, 331, 318), (262, 318, 317), (262, 317, 304), (262, 304, 303), (262, 303, 290), (262, 290, 289), (262, 289, 276), (262, 276, 275), (262, 275, 261), (262, 261, 248), (262, 248, 247), (262, 247, 234), (262, 234, 233), (262, 233, 220), (262, 220, 219), (262, 219, 206), (262, 206, 205), (262, 205, 192), (262, 192, 191), (262, 191, 178)])
me_sphere.polygons.foreach_set('use_smooth', [True] * 672)
_uv = me_sphere.uv_layers.new(name='UVMap')
_uv.uv.foreach_set('vector', [0.75, 0.3125, 0.75, 0.375, 0.7188, 0.375, 0.7188, 0.3125, 0.75, 0.75, 0.75, 0.8125, 0.7188, 0.8125, 0.7188, 0.75, 0.75, 0.25, 0.75, 0.3125, 0.7188, 0.3125, 0.7188, 0.25, 0.75, 0.6875, 0.75, 0.75, 0.7188, 0.75, 0.7188, 0.6875, 0.75, 0.1875, 0.75, 0.25, 0.7188, 0.25, 0.7188, 0.1875, 0.75, 0.625, 0.75, 0.6875, 0.7188, 0.6875, 0.7188, 0.625, 0.75, 0.125, 0.75, 0.1875, 0.7188, 0.1875, 0.7188, 0.125, 0.7812, 0.6004, 0.7812, 0.625, 0.75, 0.625, 0.75, 0.6004, 0.75, 0.0625, 0.75, 0.125, 0.7188, 0.125, 0.7188, 0.0625, 0.9375, 0.375, 0.9375, 0.3996, 0.9062, 0.3996, 0.9062, 0.375, 0.75, 0.9375, 0.7344, 1.0, 0.7188, 0.9375, 0.2188, 0.0625, 0.1875, 0.0625, 0.1875, 0.0625, 0.2188, 0.0625, 0.4062, 0.6004, 0.4062, 0.625, 0.375, 0.625, 0.375, 0.6004, 0.75, 0.875, 0.75, 0.9375, 0.7188, 0.9375, 0.7188, 0.875, 0.7188, 0.6004, 0.7188, 0.625, 0.6875, 0.625, 0.6875, 0.6004, 0.75, 0.8125, 0.75, 0.875, 0.7188, 0.875, 0.7188, 0.8125, 0.6875, 0.4375, 0.7188, 0.4375, 0.7188, 0.4375, 0.6875, 0.4375, 0.7188, 0.8125, 0.7188, 0.875, 0.6875, 0.875, 0.6875, 0.8125, 0.7188, 0.3125, 0.7188, 0.375, 0.6875, 0.375, 0.6875, 0.3125, 0.7188, 0.75, 0.7188, 0.8125, 0.6875, 0.8125, 0.6875, 0.75, 0.7188, 0.25, 0.7188, 0.3125, 0.6875, 0.3125, 0.6875, 0.25, 0.7188, 0.6875, 0.7188, 0.75, 0.6875, 0.75, 0.6875, 0.6875, 0.7188, 0.1875, 0.7188, 0.25, 0.6875, 0.25, 0.6875, 0.1875, 0.7188, 0.625, 0.7188, 0.6875, 0.6875, 0.6875, 0.6875, 0.625, 0.7188, 0.125, 0.7188, 0.1875, 0.6875, 0.1875, 0.6875, 0.125, 0.7188, 0.5625, 0.6875, 0.5625, 0.6875, 0.5625, 0.7188, 0.5625, 0.7188, 0.0625, 0.7188, 0.125, 0.6875, 0.125, 0.6875, 0.0625, 0.25, 0.6004, 0.25, 0.625, 0.2188, 0.625, 0.2188, 0.6004, 0.7188, 0.9375, 0.7031, 1.0, 0.6875, 0.9375, 0.7812, 0.0625, 0.75, 0.0625, 0.75, 0.0625, 0.7812, 0.0625, 0.5625, 0.6004, 0.5625, 0.625, 0.5312, 0.625, 0.5312, 0.6004, 0.7188, 0.875, 0.7188, 0.9375, 0.6875, 0.9375, 0.6875, 0.875, 0.6875, 0.125, 0.6875, 0.1875, 0.6562, 0.1875, 0.6562, 0.125, 0.6875, 0.5625, 0.6562, 0.5625, 0.6562, 0.5625, 0.6875, 0.5625, 0.6875, 0.0625, 0.6875, 0.125, 0.6562, 0.125, 0.6562, 0.0625, 0.875, 0.6004, 0.875, 0.625, 0.8438, 0.625, 0.8438, 0.6004, 0.6875, 0.9375, 0.6719, 1.0, 0.6562, 0.9375, 0.2812, 0.0625, 0.25, 0.0625, 0.25, 0.0625, 0.2812, 0.0625, 0.5312, 0.375, 0.5312, 0.3996, 0.5, 0.3996, 0.5, 0.375, 0.6875, 0.875, 0.6875, 0.9375, 0.6562, 0.9375, 0.6562, 0.875, 0.6562, 0.4375, 0.6875, 0.4375, 0.6875, 0.4375, 0.6562, 0.4375, 0.6875, 0.8125, 0.6875, 0.875, 0.6562, 0.875, 0.6562, 0.8125, 0.6875, 0.3125, 0.6875, 0.375, 0.6562, 0.375, 0.6562, 0.3125, 0.6875, 0.75, 0.6875, 0.8125, 0.6562, 0.8125, 0.6562, 0.75, 0.6875, 0.25, 0.6875, 0.3125, 0.6562, 0.3125, 0.6562, 0.25, 0.6875, 0.6875, 0.6875, 0.75, 0.6562, 0.75, 0.6562, 0.6875, 0.6875, 0.1875, 0.6875, 0.25, 0.6562, 0.25, 0.6562, 0.1875, 0.6875, 0.625, 0.6875, 0.6875, 0.6562, 0.6875, 0.6562, 0.625, 0.6562, 0.8125, 0.6562, 0.875, 0.625, 0.875, 0.625, 0.8125, 0.6562, 0.3125, 0.6562, 0.375, 0.625, 0.375, 0.625, 0.3125, 0.6562, 0.75, 0.6562, 0.8125, 0.625, 0.8125, 0.625, 0.75, 0.6562, 0.25, 0.6562, 0.3125, 0.625, 0.3125, 0.625, 0.25, 0.6562, 0.6875, 0.6562, 0.75, 0.625, 0.75, 0.625, 0.6875, 0.6562, 0.1875, 0.6562, 0.25, 0.625, 0.25, 0.625, 0.1875, 0.6562, 0.625, 0.6562, 0.6875, 0.625, 0.6875, 0.625, 0.625, 0.6562, 0.125, 0.6562, 0.1875, 0.625, 0.1875, 0.625, 0.125, 0.6562, 0.5625, 0.625, 0.5625, 0.625, 0.5625, 0.6562, 0.5625, 0.6562, 0.0625, 0.6562, 0.125, 0.625, 0.125, 0.625, 0.0625, 0.1875, 0.6004, 0.1875, 0.625, 0.1563, 0.625, 0.1562, 0.6004, 0.6562, 0.9375, 0.6406, 1.0, 0.625, 0.9375, 0.5625, 0.0625, 0.5312, 0.0625, 0.5312, 0.0625, 0.5625, 0.0625, 0.03125, 0.6004, 0.03125, 0.625, 0.0, 0.625, 0.0, 0.6004, 0.6562, 0.875, 0.6562, 0.9375, 0.625, 0.9375, 0.625, 0.875, 0.625, 0.4375, 0.6562, 0.4375, 0.6562, 0.4375, 0.625, 0.4375, 0.625, 0.5625, 0.5938, 0.5625, 0.5938, 0.5625, 0.625, 0.5625, 0.625, 0.0625, 0.625, 0.125, 0.5938, 0.125, 0.5938, 0.0625, 1.0, 0.375, 1.0, 0.3996, 0.9688, 0.3996, 0.9688, 0.375, 0.625, 0.9375, 0.6094, 1.0, 0.5938, 0.9375, 0.5, 0.0625, 0.4688, 0.0625, 0.4688, 0.0625, 0.5, 0.0625, 0.4688, 0.6004, 0.4688, 0.625, 0.4375, 0.625, 0.4375, 0.6004, 0.625, 0.875, 0.625, 0.9375, 0.5938, 0.9375, 0.5938, 0.875, 0.5938, 0.4375, 0.625, 0.4375, 0.625, 0.4375, 0.5938, 0.4375, 0.625, 0.8125, 0.625, 0.875, 0.5938, 0.875, 0.5938, 0.8125, 0.625, 0.3125, 0.625, 0.375, 0.5938, 0.375, 0.5938, 0.3125, 0.625, 0.75, 0.625, 0.8125, 0.5938, 0.8125, 0.5938, 0.75, 0.625, 0.25, 0.625, 0.3125, 0.5938, 0.3125, 0.5938, 0.25, 0.625, 0.6875, 0.625, 0.75, 0.5938, 0.75, 0.5938, 0.6875, 0.625, 0.1875, 0.625, 0.25, 0.5938, 0.25, 0.5938, 0.1875, 0.625, 0.625, 0.625, 0.6875, 0.5938, 0.6875, 0.5938, 0.625, 0.625, 0.125, 0.625, 0.1875, 0.5938, 0.1875, 0.5938, 0.125, 0.5938, 0.3125, 0.5938, 0.375, 0.5625, 0.375, 0.5625, 0.3125, 0.5938, 0.75, 0.5938, 0.8125, 0.5625, 0.8125, 0.5625, 0.75, 0.5938, 0.25, 0.5938, 0.3125, 0.5625, 0.3125, 0.5625, 0.25, 0.5938, 0.6875, 0.5938, 0.75, 0.5625, 0.75, 0.5625, 0.6875, 0.5938, 0.1875, 0.5938, 0.25, 0.5625, 0.25, 0.5625, 0.1875, 0.5938, 0.625, 0.5938, 0.6875, 0.5625, 0.6875, 0.5625, 0.625, 0.5938, 0.125, 0.5938, 0.1875, 0.5625, 0.1875, 0.5625, 0.125, 0.5938, 0.5625, 0.5625, 0.5625, 0.5625, 0.5625, 0.5938, 0.5625, 0.5938, 0.0625, 0.5938, 0.125, 0.5625, 0.125, 0.5625, 0.0625, 0.2188, 0.6004, 0.2188, 0.625, 0.1875, 0.625, 0.1875, 0.6004, 0.5938, 0.9375, 0.5781, 1.0, 0.5625, 0.9375, 0.4375, 0.0625, 0.4062, 0.0625, 0.4062, 0.0625, 0.4375, 0.0625, 0.3125, 0.375, 0.3125, 0.3996, 0.2812, 0.3996, 0.2812, 0.375, 0.5938, 0.875, 0.5938, 0.9375, 0.5625, 0.9375, 0.5625, 0.875, 0.5625, 0.4375, 0.5938, 0.4375, 0.5938, 0.4375, 0.5625, 0.4375, 0.5938, 0.8125, 0.5938, 0.875, 0.5625, 0.875, 0.5625, 0.8125, 0.5625, 0.0625, 0.5625, 0.125, 0.5312, 0.125, 0.5312, 0.0625, 0.9062, 0.4375, 0.9375, 0.4375, 0.9375, 0.4375, 0.9062, 0.4375, 0.5625, 0.9375, 0.5469, 1.0, 0.5312, 0.9375, 0.6562, 0.0625, 0.625, 0.0625, 0.625, 0.0625, 0.6562, 0.0625, 0.5938, 0.375, 0.5938, 0.3996, 0.5625, 0.3996, 0.5625, 0.375, 0.5625, 0.875, 0.5625, 0.9375, 0.5312, 0.9375, 0.5312, 0.875, 0.5312, 0.4375, 0.5625, 0.4375, 0.5625, 0.4375, 0.5312, 0.4375, 0.5625, 0.8125, 0.5625, 0.875, 0.5312, 0.875, 0.5312, 0.8125, 0.5625, 0.3125, 0.5625, 0.375, 0.5312, 0.375, 0.5312, 0.3125, 0.5625, 0.75, 0.5625, 0.8125, 0.5312, 0.8125, 0.5312, 0.75, 0.5625, 0.25, 0.5625, 0.3125, 0.5312, 0.3125, 0.5312, 0.25, 0.5625, 0.6875, 0.5625, 0.75, 0.5312, 0.75, 0.5312, 0.6875, 0.5625, 0.1875, 0.5625, 0.25, 0.5312, 0.25, 0.5312, 0.1875, 0.5625, 0.625, 0.5625, 0.6875, 0.5312, 0.6875, 0.5312, 0.625, 0.5625, 0.125, 0.5625, 0.1875, 0.5312, 0.1875, 0.5312, 0.125, 0.5625, 0.5625, 0.5312, 0.5625, 0.5312, 0.5625, 0.5625, 0.5625, 0.5312, 0.25, 0.5312, 0.3125, 0.5, 0.3125, 0.5, 0.25, 0.5312, 0.6875, 0.5312, 0.75, 0.5, 0.75, 0.5, 0.6875, 0.5312, 0.1875, 0.5312, 0.25, 0.5, 0.25, 0.5, 0.1875, 0.5312, 0.625, 0.5312, 0.6875, 0.5, 0.6875, 0.5, 0.625, 0.5312, 0.125, 0.5312, 0.1875, 0.5, 0.1875, 0.5, 0.125, 0.5312, 0.5625, 0.5, 0.5625, 0.5, 0.5625, 0.5312, 0.5625, 0.5312, 0.0625, 0.5312, 0.125, 0.5, 0.125, 0.5, 0.0625, 0.25, 0.5625, 0.2188, 0.5625, 0.2188, 0.5625, 0.25, 0.5625, 0.5312, 0.9375, 0.5156, 1.0, 0.5, 0.9375, 0.9375, 0.0625, 0.9062, 0.0625, 0.9062, 0.0625, 0.9375, 0.0625, 0.5312, 0.6004, 0.5312, 0.625, 0.5, 0.625, 0.5, 0.6004, 0.5312, 0.875, 0.5312, 0.9375, 0.5, 0.9375, 0.5, 0.875, 0.5, 0.4375, 0.5312, 0.4375, 0.5312, 0.4375, 0.5, 0.4375, 0.5312, 0.8125, 0.5312, 0.875, 0.5, 0.875, 0.5, 0.8125, 0.5312, 0.3125, 0.5312, 0.375, 0.5, 0.375, 0.5, 0.3125, 0.5312, 0.75, 0.5312, 0.8125, 0.5, 0.8125, 0.5, 0.75, 0.5, 0.9375, 0.4844, 1.0, 0.4688, 0.9375, 0.1875, 0.0625, 0.1563, 0.0625, 0.1563, 0.0625, 0.1875, 0.0625, 0.625, 0.6004, 0.625, 0.625, 0.5938, 0.625, 0.5938, 0.6004, 0.5, 0.875, 0.5, 0.9375, 0.4688, 0.9375, 0.4688, 0.875, 0.4688, 0.4375, 0.5, 0.4375, 0.5, 0.4375, 0.4688, 0.4375, 0.5, 0.8125, 0.5, 0.875, 0.4688, 0.875, 0.4688, 0.8125, 0.5, 0.3125, 0.5, 0.375, 0.4688, 0.375, 0.4687, 0.3125, 0.5, 0.75, 0.5, 0.8125, 0.4688, 0.8125, 0.4688, 0.75, 0.5, 0.25, 0.5, 0.3125, 0.4687, 0.3125, 0.4688, 0.25, 0.5, 0.6875, 0.5, 0.75, 0.4688, 0.75, 0.4687, 0.6875, 0.5, 0.1875, 0.5, 0.25, 0.4688, 0.25, 0.4688, 0.1875, 0.5, 0.625, 0.5, 0.6875, 0.4687, 0.6875, 0.4688, 0.625, 0.5, 0.125, 0.5, 0.1875, 0.4688, 0.1875, 0.4688, 0.125, 0.5, 0.5625, 0.4688, 0.5625, 0.4688, 0.5625, 0.5, 0.5625, 0.5, 0.0625, 0.5, 0.125, 0.4688, 0.125, 0.4688, 0.0625, 0.09375, 0.6004, 0.09375, 0.625, 0.0625, 0.625, 0.0625, 0.6004, 0.4687, 0.6875, 0.4688, 0.75, 0.4375, 0.75, 0.4375, 0.6875, 0.4688, 0.1875, 0.4688, 0.25, 0.4375, 0.25, 0.4375, 0.1875, 0.4688, 0.625, 0.4687, 0.6875, 0.4375, 0.6875, 0.4375, 0.625, 0.4688, 0.125, 0.4688, 0.1875, 0.4375, 0.1875, 0.4375, 0.125, 0.4688, 0.5625, 0.4375, 0.5625, 0.4375, 0.5625, 0.4688, 0.5625, 0.4688, 0.0625, 0.4688, 0.125, 0.4375, 0.125, 0.4375, 0.0625, 1.0, 0.6004, 1.0, 0.625, 0.9688, 0.625, 0.9688, 0.6004, 0.4688, 0.9375, 0.4531, 1.0, 0.4375, 0.9375, 0.09375, 0.0625, 0.0625, 0.0625, 0.0625, 0.0625, 0.09375, 0.0625, 0.03125, 0.5625, 0.0, 0.5625, 0.0, 0.5625, 0.03125, 0.5625, 0.4688, 0.875, 0.4688, 0.9375, 0.4375, 0.9375, 0.4375, 0.875, 0.4375, 0.4375, 0.4688, 0.4375, 0.4688, 0.4375, 0.4375, 0.4375, 0.4688, 0.8125, 0.4688, 0.875, 0.4375, 0.875, 0.4375, 0.8125, 0.4687, 0.3125, 0.4688, 0.375, 0.4375, 0.375, 0.4375, 0.3125, 0.4688, 0.75, 0.4688, 0.8125, 0.4375, 0.8125, 0.4375, 0.75, 0.4688, 0.25, 0.4687, 0.3125, 0.4375, 0.3125, 0.4375, 0.25, 0.5625, 0.375, 0.5625, 0.3996, 0.5312, 0.3996, 0.5312, 0.375, 0.4375, 0.875, 0.4375, 0.9375, 0.4062, 0.9375, 0.4062, 0.875, 0.4062, 0.4375, 0.4375, 0.4375, 0.4375, 0.4375, 0.4062, 0.4375, 0.4375, 0.8125, 0.4375, 0.875, 0.4062, 0.875, 0.4062, 0.8125, 0.4375, 0.3125, 0.4375, 0.375, 0.4062, 0.375, 0.4062, 0.3125, 0.4375, 0.75, 0.4375, 0.8125, 0.4062, 0.8125, 0.4062, 0.75, 0.4375, 0.25, 0.4375, 0.3125, 0.4062, 0.3125, 0.4062, 0.25, 0.4375, 0.6875, 0.4375, 0.75, 0.4062, 0.75, 0.4062, 0.6875, 0.4375, 0.1875, 0.4375, 0.25, 0.4062, 0.25, 0.4062, 0.1875, 0.4375, 0.625, 0.4375, 0.6875, 0.4062, 0.6875, 0.4062, 0.625, 0.4375, 0.125, 0.4375, 0.1875, 0.4062, 0.1875, 0.4062, 0.125, 0.4375, 0.5625, 0.4062, 0.5625, 0.4062, 0.5625, 0.4375, 0.5625, 0.4375, 0.0625, 0.4375, 0.125, 0.4062, 0.125, 0.4062, 0.0625, 0.9688, 0.375, 0.9688, 0.3996, 0.9375, 0.3996, 0.9375, 0.375, 0.4375, 0.9375, 0.4219, 1.0, 0.4062, 0.9375, 0.8438, 0.0625, 0.8125, 0.0625, 0.8125, 0.0625, 0.8438, 0.0625, 0.4062, 0.1875, 0.4062, 0.25, 0.375, 0.25, 0.375, 0.1875, 0.4062, 0.625, 0.4062, 0.6875, 0.375, 0.6875, 0.375, 0.625, 0.4062, 0.125, 0.4062, 0.1875, 0.375, 0.1875, 0.375, 0.125, 0.4062, 0.5625, 0.375, 0.5625, 0.375, 0.5625, 0.4062, 0.5625, 0.4062, 0.0625, 0.4062, 0.125, 0.375, 0.125, 0.375, 0.0625, 0.375, 0.375, 0.375, 0.3996, 0.3438, 0.3996, 0.3438, 0.375, 0.4062, 0.9375, 0.3906, 1.0, 0.375, 0.9375, 0.5938, 0.0625, 0.5625, 0.0625, 0.5625, 0.0625, 0.5938, 0.0625, 0.3125, 0.6004, 0.3125, 0.625, 0.2812, 0.625, 0.2812, 0.6004, 0.4062, 0.875, 0.4062, 0.9375, 0.375, 0.9375, 0.375, 0.875, 0.375, 0.4375, 0.4062, 0.4375, 0.4062, 0.4375, 0.375, 0.4375, 0.4062, 0.8125, 0.4062, 0.875, 0.375, 0.875, 0.375, 0.8125, 0.4062, 0.3125, 0.4062, 0.375, 0.375, 0.375, 0.375, 0.3125, 0.4062, 0.75, 0.4062, 0.8125, 0.375, 0.8125, 0.375, 0.75, 0.4062, 0.25, 0.4062, 0.3125, 0.375, 0.3125, 0.375, 0.25, 0.4062, 0.6875, 0.4062, 0.75, 0.375, 0.75, 0.375, 0.6875, 0.375, 0.875, 0.375, 0.9375, 0.3438, 0.9375, 0.3438, 0.875, 0.3438, 0.4375, 0.375, 0.4375, 0.375, 0.4375, 0.3438, 0.4375, 0.375, 0.8125, 0.375, 0.875, 0.3438, 0.875, 0.3438, 0.8125, 0.375, 0.3125, 0.375, 0.375, 0.3438, 0.375, 0.3438, 0.3125, 0.375, 0.75, 0.375, 0.8125, 0.3438, 0.8125, 0.3438, 0.75, 0.375, 0.25, 0.375, 0.3125, 0.3438, 0.3125, 0.3438, 0.25, 0.375, 0.6875, 0.375, 0.75, 0.3438, 0.75, 0.3438, 0.6875, 0.375, 0.1875, 0.375, 0.25, 0.3438, 0.25, 0.3438, 0.1875, 0.375, 0.625, 0.375, 0.6875, 0.3438, 0.6875, 0.3438, 0.625, 0.375, 0.125, 0.375, 0.1875, 0.3438, 0.1875, 0.3438, 0.125, 0.375, 0.5625, 0.3438, 0.5625, 0.3438, 0.5625, 0.375, 0.5625, 0.375, 0.0625, 0.375, 0.125, 0.3438, 0.125, 0.3438, 0.0625, 0.2812, 0.6004, 0.2812, 0.625, 0.25, 0.625, 0.25, 0.6004, 0.375, 0.9375, 0.3594, 1.0, 0.3438, 0.9375, 0.3438, 0.0625, 0.3125, 0.0625, 0.3125, 0.0625, 0.3438, 0.0625, 0.6562, 0.375, 0.6562, 0.3996, 0.625, 0.3996, 0.625, 0.375, 0.3438, 0.625, 0.3438, 0.6875, 0.3125, 0.6875, 0.3125, 0.625, 0.3438, 0.125, 0.3438, 0.1875, 0.3125, 0.1875, 0.3125, 0.125, 0.3438, 0.5625, 0.3125, 0.5625, 0.3125, 0.5625, 0.3438, 0.5625, 0.3438, 0.0625, 0.3438, 0.125, 0.3125, 0.125, 0.3125, 0.0625, 0.8438, 0.375, 0.8437, 0.3996, 0.8125, 0.3996, 0.8125, 0.375, 0.3438, 0.9375, 0.3281, 1.0, 0.3125, 0.9375, 1.0, 0.0625, 0.9688, 0.0625, 0.9688, 0.0625, 1.0, 0.0625, 0.0625, 0.6004, 0.0625, 0.625, 0.03125, 0.625, 0.03125, 0.6004, 0.3438, 0.875, 0.3438, 0.9375, 0.3125, 0.9375, 0.3125, 0.875, 0.3125, 0.4375, 0.3438, 0.4375, 0.3438, 0.4375, 0.3125, 0.4375, 0.3438, 0.8125, 0.3438, 0.875, 0.3125, 0.875, 0.3125, 0.8125, 0.3438, 0.3125, 0.3438, 0.375, 0.3125, 0.375, 0.3125, 0.3125, 0.3438, 0.75, 0.3438, 0.8125, 0.3125, 0.8125, 0.3125, 0.75, 0.3438, 0.25, 0.3438, 0.3125, 0.3125, 0.3125, 0.3125, 0.25, 0.3438, 0.6875, 0.3438, 0.75, 0.3125, 0.75, 0.3125, 0.6875, 0.3438, 0.1875, 0.3438, 0.25, 0.3125, 0.25, 0.3125, 0.1875, 0.2813, 0.4375, 0.3125, 0.4375, 0.3125, 0.4375, 0.2812, 0.4375, 0.3125, 0.8125, 0.3125, 0.875, 0.2812, 0.875, 0.2812, 0.8125, 0.3125, 0.3125, 0.3125, 0.375, 0.2812, 0.375, 0.2812, 0.3125, 0.3125, 0.75, 0.3125, 0.8125, 0.2812, 0.8125, 0.2812, 0.75, 0.3125, 0.25, 0.3125, 0.3125, 0.2812, 0.3125, 0.2812, 0.25, 0.3125, 0.6875, 0.3125, 0.75, 0.2812, 0.75, 0.2812, 0.6875, 0.3125, 0.1875, 0.3125, 0.25, 0.2812, 0.25, 0.2812, 0.1875, 0.3125, 0.625, 0.3125, 0.6875, 0.2812, 0.6875, 0.2812, 0.625, 0.3125, 0.125, 0.3125, 0.1875, 0.2812, 0.1875, 0.2812, 0.125, 0.3125, 0.5625, 0.2812, 0.5625, 0.2812, 0.5625, 0.3125, 0.5625, 0.3125, 0.0625, 0.3125, 0.125, 0.2812, 0.125, 0.2812, 0.0625, 0.5938, 0.6004, 0.5938, 0.625, 0.5625, 0.625, 0.5625, 0.6004, 0.3125, 0.9375, 0.2969, 1.0, 0.2812, 0.9375, 0.75, 0.0625, 0.7188, 0.0625, 0.7188, 0.0625, 0.75, 0.0625, 0.09375, 0.5625, 0.0625, 0.5625, 0.0625, 0.5625, 0.09375, 0.5625, 0.3125, 0.875, 0.3125, 0.9375, 0.2812, 0.9375, 0.2812, 0.875, 0.2812, 0.125, 0.2812, 0.1875, 0.25, 0.1875, 0.25, 0.125, 0.2812, 0.375, 0.2812, 0.3996, 0.25, 0.3996, 0.25, 0.375, 0.2812, 0.0625, 0.2812, 0.125, 0.25, 0.125, 0.25, 0.0625, 0.4375, 0.375, 0.4375, 0.3996, 0.4062, 0.3996, 0.4062, 0.375, 0.2812, 0.9375, 0.2656, 1.0, 0.25, 0.9375, 0.1563, 0.0625, 0.125, 0.0625, 0.125, 0.0625, 0.1563, 0.0625, 0.3438, 0.375, 0.3438, 0.3996, 0.3125, 0.3996, 0.3125, 0.375, 0.2812, 0.875, 0.2812, 0.9375, 0.25, 0.9375, 0.25, 0.875, 0.25, 0.4375, 0.2812, 0.4375, 0.2812, 0.4375, 0.25, 0.4375, 0.2812, 0.8125, 0.2812, 0.875, 0.25, 0.875, 0.25, 0.8125, 0.2812, 0.3125, 0.2812, 0.375, 0.25, 0.375, 0.25, 0.3125, 0.2812, 0.75, 0.2812, 0.8125, 0.25, 0.8125, 0.25, 0.75, 0.2812, 0.25, 0.2812, 0.3125, 0.25, 0.3125, 0.25, 0.25, 0.2812, 0.6875, 0.2812, 0.75, 0.25, 0.75, 0.25, 0.6875, 0.2812, 0.1875, 0.2812, 0.25, 0.25, 0.25, 0.25, 0.1875, 0.2812, 0.625, 0.2812, 0.6875, 0.25, 0.6875, 0.25, 0.625, 0.25, 0.3125, 0.25, 0.375, 0.2188, 0.375, 0.2188, 0.3125, 0.25, 0.75, 0.25, 0.8125, 0.2188, 0.8125, 0.2188, 0.75, 0.25, 0.25, 0.25, 0.3125, 0.2188, 0.3125, 0.2188, 0.25, 0.25, 0.6875, 0.25, 0.75, 0.2188, 0.75, 0.2188, 0.6875, 0.25, 0.1875, 0.25, 0.25, 0.2188, 0.25, 0.2188, 0.1875, 0.25, 0.625, 0.25, 0.6875, 0.2188, 0.6875, 0.2188, 0.625, 0.25, 0.125, 0.25, 0.1875, 0.2188, 0.1875, 0.2188, 0.125, 0.25, 0.375, 0.25, 0.3996, 0.2188, 0.3996, 0.2188, 0.375, 0.25, 0.0625, 0.25, 0.125, 0.2188, 0.125, 0.2188, 0.0625, 0.2812, 0.5625, 0.25, 0.5625, 0.25, 0.5625, 0.2812, 0.5625, 0.25, 0.9375, 0.2344, 1.0, 0.2188, 0.9375, 0.25, 0.0625, 0.2188, 0.0625, 0.2188, 0.0625, 0.25, 0.0625, 0.375, 0.6004, 0.375, 0.625, 0.3438, 0.625, 0.3438, 0.6004, 0.25, 0.875, 0.25, 0.9375, 0.2188, 0.9375, 0.2188, 0.875, 0.2188, 0.4375, 0.25, 0.4375, 0.25, 0.4375, 0.2188, 0.4375, 0.25, 0.8125, 0.25, 0.875, 0.2188, 0.875, 0.2188, 0.8125, 0.2188, 0.0625, 0.2188, 0.125, 0.1875, 0.125, 0.1875, 0.0625, 0.75, 0.375, 0.75, 0.3996, 0.7188, 0.3996, 0.7188, 0.375, 0.2188, 0.9375, 0.2031, 1.0, 0.1875, 0.9375, 0.9062, 0.0625, 0.875, 0.0625, 0.875, 0.0625, 0.9062, 0.0625, 0.03125, 0.375, 0.03125, 0.3996, 0.0, 0.3996, 0.0, 0.375, 0.2188, 0.875, 0.2188, 0.9375, 0.1875, 0.9375, 0.1875, 0.875, 0.1875, 0.4375, 0.2188, 0.4375, 0.2188, 0.4375, 0.1875, 0.4375, 0.2188, 0.8125, 0.2188, 0.875, 0.1875, 0.875, 0.1875, 0.8125, 0.2188, 0.3125, 0.2188, 0.375, 0.1875, 0.375, 0.1875, 0.3125, 0.2188, 0.75, 0.2188, 0.8125, 0.1875, 0.8125, 0.1875, 0.75, 0.2188, 0.25, 0.2188, 0.3125, 0.1875, 0.3125, 0.1875, 0.25, 0.2188, 0.6875, 0.2188, 0.75, 0.1875, 0.75, 0.1875, 0.6875, 0.2188, 0.1875, 0.2188, 0.25, 0.1875, 0.25, 0.1875, 0.1875, 0.2188, 0.625, 0.2188, 0.6875, 0.1875, 0.6875, 0.1875, 0.625, 0.2188, 0.125, 0.2188, 0.1875, 0.1875, 0.1875, 0.1875, 0.125, 0.2188, 0.375, 0.2188, 0.3996, 0.1875, 0.3996, 0.1875, 0.375, 0.1875, 0.75, 0.1875, 0.8125, 0.1562, 0.8125, 0.1562, 0.75, 0.1875, 0.25, 0.1875, 0.3125, 0.1562, 0.3125, 0.1562, 0.25, 0.1875, 0.6875, 0.1875, 0.75, 0.1562, 0.75, 0.1562, 0.6875, 0.1875, 0.1875, 0.1875, 0.25, 0.1562, 0.25, 0.1562, 0.1875, 0.1875, 0.625, 0.1875, 0.6875, 0.1562, 0.6875, 0.1563, 0.625, 0.1875, 0.125, 0.1875, 0.1875, 0.1562, 0.1875, 0.1562, 0.125, 0.1875, 0.5625, 0.1562, 0.5625, 0.1562, 0.5625, 0.1875, 0.5625, 0.1875, 0.0625, 0.1875, 0.125, 0.1562, 0.125, 0.1563, 0.0625, 0.7812, 0.375, 0.7812, 0.3996, 0.75, 0.3996, 0.75, 0.375, 0.1875, 0.9375, 0.1719, 1.0, 0.1563, 0.9375, 0.5312, 0.0625, 0.5, 0.0625, 0.5, 0.0625, 0.5312, 0.0625, 0.7188, 0.375, 0.7188, 0.3996, 0.6875, 0.3996, 0.6875, 0.375, 0.1875, 0.875, 0.1875, 0.9375, 0.1563, 0.9375, 0.1562, 0.875, 0.1562, 0.4375, 0.1875, 0.4375, 0.1875, 0.4375, 0.1562, 0.4375, 0.1875, 0.8125, 0.1875, 0.875, 0.1562, 0.875, 0.1562, 0.8125, 0.1875, 0.3125, 0.1875, 0.375, 0.1563, 0.375, 0.1562, 0.3125, 0.8438, 0.6004, 0.8438, 0.625, 0.8125, 0.625, 0.8125, 0.6004, 0.1563, 0.9375, 0.1406, 1.0, 0.125, 0.9375, 0.4062, 0.0625, 0.375, 0.0625, 0.375, 0.0625, 0.4062, 0.0625, 0.9062, 0.375, 0.9062, 0.3996, 0.875, 0.3996, 0.875, 0.375, 0.1562, 0.875, 0.1563, 0.9375, 0.125, 0.9375, 0.125, 0.875, 0.125, 0.4375, 0.1562, 0.4375, 0.1562, 0.4375, 0.125, 0.4375, 0.1562, 0.8125, 0.1562, 0.875, 0.125, 0.875, 0.125, 0.8125, 0.1562, 0.3125, 0.1563, 0.375, 0.125, 0.375, 0.125, 0.3125, 0.1562, 0.75, 0.1562, 0.8125, 0.125, 0.8125, 0.125, 0.75, 0.1562, 0.25, 0.1562, 0.3125, 0.125, 0.3125, 0.125, 0.25, 0.1562, 0.6875, 0.1562, 0.75, 0.125, 0.75, 0.125, 0.6875, 0.1562, 0.1875, 0.1562, 0.25, 0.125, 0.25, 0.125, 0.1875, 0.1563, 0.625, 0.1562, 0.6875, 0.125, 0.6875, 0.125, 0.625, 0.1562, 0.125, 0.1562, 0.1875, 0.125, 0.1875, 0.125, 0.125, 0.1562, 0.5625, 0.125, 0.5625, 0.125, 0.5625, 0.1562, 0.5625, 0.1563, 0.0625, 0.1562, 0.125, 0.125, 0.125, 0.125, 0.0625, 0.125, 0.25, 0.125, 0.3125, 0.09375, 0.3125, 0.09375, 0.25, 0.125, 0.6875, 0.125, 0.75, 0.09375, 0.75, 0.09375, 0.6875, 0.125, 0.1875, 0.125, 0.25, 0.09375, 0.25, 0.09375, 0.1875, 0.125, 0.625, 0.125, 0.6875, 0.09375, 0.6875, 0.09375, 0.625, 0.125, 0.125, 0.125, 0.1875, 0.09375, 0.1875, 0.09375, 0.125, 0.125, 0.5625, 0.09375, 0.5625, 0.09375, 0.5625, 0.125, 0.5625, 0.125, 0.0625, 0.125, 0.125, 0.09375, 0.125, 0.09375, 0.0625, 0.6562, 0.6004, 0.6562, 0.625, 0.625, 0.625, 0.625, 0.6004, 0.125, 0.9375, 0.1094, 1.0, 0.09375, 0.9375, 0.0625, 0.0625, 0.03125, 0.0625, 0.03125, 0.0625, 0.0625, 0.0625, 0.125, 0.375, 0.125, 0.3996, 0.09375, 0.3996, 0.09375, 0.375, 0.125, 0.875, 0.125, 0.9375, 0.09375, 0.9375, 0.09375, 0.875, 0.09375, 0.4375, 0.125, 0.4375, 0.125, 0.4375, 0.09375, 0.4375, 0.125, 0.8125, 0.125, 0.875, 0.09375, 0.875, 0.09375, 0.8125, 0.125, 0.3125, 0.125, 0.375, 0.09375, 0.375, 0.09375, 0.3125, 0.125, 0.75, 0.125, 0.8125, 0.09375, 0.8125, 0.09375, 0.75, 0.09375, 0.9375, 0.07812, 1.0, 0.0625, 0.9375, 0.3125, 0.0625, 0.2812, 0.0625, 0.2812, 0.0625, 0.3125, 0.0625, 0.75, 0.6004, 0.75, 0.625, 0.7188, 0.625, 0.7188, 0.6004, 0.09375, 0.875, 0.09375, 0.9375, 0.0625, 0.9375, 0.0625, 0.875, 0.0625, 0.4375, 0.09375, 0.4375, 0.09375, 0.4375, 0.0625, 0.4375, 0.09375, 0.8125, 0.09375, 0.875, 0.0625, 0.875, 0.0625, 0.8125, 0.09375, 0.3125, 0.09375, 0.375, 0.0625, 0.375, 0.0625, 0.3125, 0.09375, 0.75, 0.09375, 0.8125, 0.0625, 0.8125, 0.0625, 0.75, 0.09375, 0.25, 0.09375, 0.3125, 0.0625, 0.3125, 0.0625, 0.25, 0.09375, 0.6875, 0.09375, 0.75, 0.0625, 0.75, 0.0625, 0.6875, 0.09375, 0.1875, 0.09375, 0.25, 0.0625, 0.25, 0.0625, 0.1875, 0.09375, 0.625, 0.09375, 0.6875, 0.0625, 0.6875, 0.0625, 0.625, 0.09375, 0.125, 0.09375, 0.1875, 0.0625, 0.1875, 0.0625, 0.125, 0.09375, 0.375, 0.09375, 0.3996, 0.0625, 0.3996, 0.0625, 0.375, 0.09375, 0.0625, 0.09375, 0.125, 0.0625, 0.125, 0.0625, 0.0625, 0.8125, 0.375, 0.8125, 0.3996, 0.7812, 0.3996, 0.7812, 0.375, 0.0625, 0.6875, 0.0625, 0.75, 0.03125, 0.75, 0.03125, 0.6875, 0.0625, 0.1875, 0.0625, 0.25, 0.03125, 0.25, 0.03125, 0.1875, 0.0625, 0.625, 0.0625, 0.6875, 0.03125, 0.6875, 0.03125, 0.625, 0.0625, 0.125, 0.0625, 0.1875, 0.03125, 0.1875, 0.03125, 0.125, 0.0625, 0.375, 0.0625, 0.3996, 0.03125, 0.3996, 0.03125, 0.375, 0.0625, 0.0625, 0.0625, 0.125, 0.03125, 0.125, 0.03125, 0.0625, 0.7812, 0.5625, 0.75, 0.5625, 0.75, 0.5625, 0.7812, 0.5625, 0.0625, 0.9375, 0.04687, 1.0, 0.03125, 0.9375, 0.6875, 0.0625, 0.6562, 0.0625, 0.6562, 0.0625, 0.6875, 0.0625, 0.3438, 0.6004, 0.3438, 0.625, 0.3125, 0.625, 0.3125, 0.6004, 0.0625, 0.875, 0.0625, 0.9375, 0.03125, 0.9375, 0.03125, 0.875, 0.03125, 0.4375, 0.0625, 0.4375, 0.0625, 0.4375, 0.03125, 0.4375, 0.0625, 0.8125, 0.0625, 0.875, 0.03125, 0.875, 0.03125, 0.8125, 0.0625, 0.3125, 0.0625, 0.375, 0.03125, 0.375, 0.03125, 0.3125, 0.0625, 0.75, 0.0625, 0.8125, 0.03125, 0.8125, 0.03125, 0.75, 0.0625, 0.25, 0.0625, 0.3125, 0.03125, 0.3125, 0.03125, 0.25, 0.5, 0.375, 0.5, 0.3996, 0.4688, 0.3996, 0.4688, 0.375, 0.03125, 0.875, 0.03125, 0.9375, 0.0, 0.9375, 0.0, 0.875, 1.0, 0.5625, 0.9687, 0.5625, 0.9687, 0.5625, 1.0, 0.5625, 0.03125, 0.8125, 0.03125, 0.875, 0.0, 0.875, 0.0, 0.8125, 0.03125, 0.3125, 0.03125, 0.375, 0.0, 0.375, 0.0, 0.3125, 0.03125, 0.75, 0.03125, 0.8125, 0.0, 0.8125, 0.0, 0.75, 0.03125, 0.25, 0.03125, 0.3125, 0.0, 0.3125, 0.0, 0.25, 0.03125, 0.6875, 0.03125, 0.75, 0.0, 0.75, 0.0, 0.6875, 0.03125, 0.1875, 0.03125, 0.25, 0.0, 0.25, 0.0, 0.1875, 0.03125, 0.625, 0.03125, 0.6875, 0.0, 0.6875, 0.0, 0.625, 0.03125, 0.125, 0.03125, 0.1875, 0.0, 0.1875, 0.0, 0.125, 0.0, 0.4375, 0.03125, 0.4375, 0.03125, 0.4375, 0.0, 0.4375, 0.03125, 0.0625, 0.03125, 0.125, 0.0, 0.125, 0.0, 0.0625, 0.625, 0.375, 0.625, 0.3996, 0.5938, 0.3996, 0.5938, 0.375, 0.03125, 0.9375, 0.01562, 1.0, 0.0, 0.9375, 0.4688, 0.0625, 0.4375, 0.0625, 0.4375, 0.0625, 0.4688, 0.0625, 1.0, 0.1875, 1.0, 0.25, 0.9688, 0.25, 0.9687, 0.1875, 1.0, 0.625, 1.0, 0.6875, 0.9687, 0.6875, 0.9688, 0.625, 1.0, 0.125, 1.0, 0.1875, 0.9687, 0.1875, 0.9687, 0.125, 0.9687, 0.4375, 1.0, 0.4375, 1.0, 0.4375, 0.9687, 0.4375, 1.0, 0.0625, 1.0, 0.125, 0.9687, 0.125, 0.9688, 0.0625, 0.1562, 0.6004, 0.1563, 0.625, 0.125, 0.625, 0.125, 0.6004, 1.0, 0.9375, 0.9844, 1.0, 0.9688, 0.9375, 0.9688, 0.0625, 0.9375, 0.0625, 0.9375, 0.0625, 0.9688, 0.0625, 0.4062, 0.375, 0.4062, 0.3996, 0.375, 0.3996, 0.375, 0.375, 1.0, 0.875, 1.0, 0.9375, 0.9688, 0.9375, 0.9687, 0.875, 0.9688, 0.6004, 0.9688, 0.625, 0.9375, 0.625, 0.9375, 0.6004, 1.0, 0.8125, 1.0, 0.875, 0.9687, 0.875, 0.9687, 0.8125, 1.0, 0.3125, 1.0, 0.375, 0.9688, 0.375, 0.9687, 0.3125, 1.0, 0.75, 1.0, 0.8125, 0.9687, 0.8125, 0.9688, 0.75, 1.0, 0.25, 1.0, 0.3125, 0.9687, 0.3125, 0.9688, 0.25, 1.0, 0.6875, 1.0, 0.75, 0.9688, 0.75, 0.9687, 0.6875, 0.9375, 0.6004, 0.9375, 0.625, 0.9062, 0.625, 0.9062, 0.6004, 0.9687, 0.8125, 0.9687, 0.875, 0.9375, 0.875, 0.9375, 0.8125, 0.9687, 0.3125, 0.9688, 0.375, 0.9375, 0.375, 0.9375, 0.3125, 0.9688, 0.75, 0.9687, 0.8125, 0.9375, 0.8125, 0.9375, 0.75, 0.9688, 0.25, 0.9687, 0.3125, 0.9375, 0.3125, 0.9375, 0.25, 0.9687, 0.6875, 0.9688, 0.75, 0.9375, 0.75, 0.9375, 0.6875, 0.9687, 0.1875, 0.9688, 0.25, 0.9375, 0.25, 0.9375, 0.1875, 0.9688, 0.625, 0.9687, 0.6875, 0.9375, 0.6875, 0.9375, 0.625, 0.9687, 0.125, 0.9687, 0.1875, 0.9375, 0.1875, 0.9375, 0.125, 0.9687, 0.5625, 0.9375, 0.5625, 0.9375, 0.5625, 0.9687, 0.5625, 0.9688, 0.0625, 0.9687, 0.125, 0.9375, 0.125, 0.9375, 0.0625, 0.0625, 0.5625, 0.03125, 0.5625, 0.03125, 0.5625, 0.0625, 0.5625, 0.9688, 0.9375, 0.9531, 1.0, 0.9375, 0.9375, 0.8125, 0.0625, 0.7812, 0.0625, 0.7812, 0.0625, 0.8125, 0.0625, 0.8125, 0.6004, 0.8125, 0.625, 0.7812, 0.625, 0.7812, 0.6004, 0.9687, 0.875, 0.9688, 0.9375, 0.9375, 0.9375, 0.9375, 0.875, 0.9375, 0.125, 0.9375, 0.1875, 0.9062, 0.1875, 0.9062, 0.125, 0.9375, 0.5625, 0.9062, 0.5625, 0.9062, 0.5625, 0.9375, 0.5625, 0.9375, 0.0625, 0.9375, 0.125, 0.9062, 0.125, 0.9062, 0.0625, 0.4375, 0.6004, 0.4375, 0.625, 0.4062, 0.625, 0.4062, 0.6004, 0.9375, 0.9375, 0.9219, 1.0, 0.9062, 0.9375, 0.125, 0.0625, 0.09375, 0.0625, 0.09375, 0.0625, 0.125, 0.0625, 0.9062, 0.6004, 0.9062, 0.625, 0.875, 0.625, 0.875, 0.6004, 0.9375, 0.875, 0.9375, 0.9375, 0.9062, 0.9375, 0.9062, 0.875, 0.9062, 0.5625, 0.875, 0.5625, 0.875, 0.5625, 0.9062, 0.5625, 0.9375, 0.8125, 0.9375, 0.875, 0.9062, 0.875, 0.9062, 0.8125, 0.9375, 0.3125, 0.9375, 0.375, 0.9062, 0.375, 0.9062, 0.3125, 0.9375, 0.75, 0.9375, 0.8125, 0.9062, 0.8125, 0.9062, 0.75, 0.9375, 0.25, 0.9375, 0.3125, 0.9062, 0.3125, 0.9062, 0.25, 0.9375, 0.6875, 0.9375, 0.75, 0.9062, 0.75, 0.9062, 0.6875, 0.9375, 0.1875, 0.9375, 0.25, 0.9062, 0.25, 0.9062, 0.1875, 0.9375, 0.625, 0.9375, 0.6875, 0.9062, 0.6875, 0.9062, 0.625, 0.9062, 0.8125, 0.9062, 0.875, 0.875, 0.875, 0.875, 0.8125, 0.9062, 0.3125, 0.9062, 0.375, 0.875, 0.375, 0.875, 0.3125, 0.9062, 0.75, 0.9062, 0.8125, 0.875, 0.8125, 0.875, 0.75, 0.9062, 0.25, 0.9062, 0.3125, 0.875, 0.3125, 0.875, 0.25, 0.9062, 0.6875, 0.9062, 0.75, 0.875, 0.75, 0.875, 0.6875, 0.9062, 0.1875, 0.9062, 0.25, 0.875, 0.25, 0.875, 0.1875, 0.9062, 0.625, 0.9062, 0.6875, 0.875, 0.6875, 0.875, 0.625, 0.9062, 0.125, 0.9062, 0.1875, 0.875, 0.1875, 0.875, 0.125, 0.875, 0.4375, 0.9062, 0.4375, 0.9062, 0.4375, 0.875, 0.4375, 0.9062, 0.0625, 0.9062, 0.125, 0.875, 0.125, 0.875, 0.0625, 0.875, 0.375, 0.875, 0.3996, 0.8438, 0.3996, 0.8438, 0.375, 0.9062, 0.9375, 0.8906, 1.0, 0.875, 0.9375, 0.375, 0.0625, 0.3438, 0.0625, 0.3438, 0.0625, 0.375, 0.0625, 0.6875, 0.375, 0.6875, 0.3996, 0.6562, 0.3996, 0.6562, 0.375, 0.9062, 0.875, 0.9062, 0.9375, 0.875, 0.9375, 0.875, 0.875, 0.875, 0.5625, 0.8437, 0.5625, 0.8437, 0.5625, 0.875, 0.5625, 0.8437, 0.4375, 0.875, 0.4375, 0.875, 0.4375, 0.8437, 0.4375, 0.875, 0.0625, 0.875, 0.125, 0.8438, 0.125, 0.8438, 0.0625, 0.1875, 0.375, 0.1875, 0.3996, 0.1562, 0.3996, 0.1563, 0.375, 0.875, 0.9375, 0.8594, 1.0, 0.8438, 0.9375, 0.625, 0.0625, 0.5938, 0.0625, 0.5938, 0.0625, 0.625, 0.0625, 0.125, 0.6004, 0.125, 0.625, 0.09375, 0.625, 0.09375, 0.6004, 0.875, 0.875, 0.875, 0.9375, 0.8438, 0.9375, 0.8438, 0.875, 0.8437, 0.5625, 0.8125, 0.5625, 0.8125, 0.5625, 0.8437, 0.5625, 0.875, 0.8125, 0.875, 0.875, 0.8438, 0.875, 0.8437, 0.8125, 0.875, 0.3125, 0.875, 0.375, 0.8438, 0.375, 0.8437, 0.3125, 0.875, 0.75, 0.875, 0.8125, 0.8437, 0.8125, 0.8438, 0.75, 0.875, 0.25, 0.875, 0.3125, 0.8437, 0.3125, 0.8438, 0.25, 0.875, 0.6875, 0.875, 0.75, 0.8438, 0.75, 0.8437, 0.6875, 0.875, 0.1875, 0.875, 0.25, 0.8438, 0.25, 0.8437, 0.1875, 0.875, 0.625, 0.875, 0.6875, 0.8437, 0.6875, 0.8438, 0.625, 0.875, 0.125, 0.875, 0.1875, 0.8437, 0.1875, 0.8438, 0.125, 0.8437, 0.3125, 0.8438, 0.375, 0.8125, 0.375, 0.8125, 0.3125, 0.8438, 0.75, 0.8437, 0.8125, 0.8125, 0.8125, 0.8125, 0.75, 0.8438, 0.25, 0.8437, 0.3125, 0.8125, 0.3125, 0.8125, 0.25, 0.8437, 0.6875, 0.8438, 0.75, 0.8125, 0.75, 0.8125, 0.6875, 0.8437, 0.1875, 0.8438, 0.25, 0.8125, 0.25, 0.8125, 0.1875, 0.8438, 0.625, 0.8437, 0.6875, 0.8125, 0.6875, 0.8125, 0.625, 0.8438, 0.125, 0.8437, 0.1875, 0.8125, 0.1875, 0.8125, 0.125, 0.8125, 0.4375, 0.8437, 0.4375, 0.8437, 0.4375, 0.8125, 0.4375, 0.8438, 0.0625, 0.8438, 0.125, 0.8125, 0.125, 0.8125, 0.0625, 0.2188, 0.5625, 0.1875, 0.5625, 0.1875, 0.5625, 0.2188, 0.5625, 0.8438, 0.9375, 0.8281, 1.0, 0.8125, 0.9375, 0.03125, 0.0625, 0.0, 0.0625, 0.0, 0.0625, 0.03125, 0.0625, 0.4688, 0.375, 0.4688, 0.3996, 0.4375, 0.3996, 0.4375, 0.375, 0.8438, 0.875, 0.8438, 0.9375, 0.8125, 0.9375, 0.8125, 0.875, 0.8125, 0.5625, 0.7812, 0.5625, 0.7812, 0.5625, 0.8125, 0.5625, 0.8437, 0.8125, 0.8438, 0.875, 0.8125, 0.875, 0.8125, 0.8125, 0.8125, 0.0625, 0.8125, 0.125, 0.7812, 0.125, 0.7812, 0.0625, 0.5, 0.6004, 0.5, 0.625, 0.4688, 0.625, 0.4688, 0.6004, 0.8125, 0.9375, 0.7969, 1.0, 0.7812, 0.9375, 0.7188, 0.0625, 0.6875, 0.0625, 0.6875, 0.0625, 0.7188, 0.0625, 0.9375, 0.4375, 0.9687, 0.4375, 0.9687, 0.4375, 0.9375, 0.4375, 0.8125, 0.875, 0.8125, 0.9375, 0.7812, 0.9375, 0.7812, 0.875, 0.7344, 0.0, 0.75, 0.0625, 0.7188, 0.0625, 0.8125, 0.8125, 0.8125, 0.875, 0.7812, 0.875, 0.7812, 0.8125, 0.8125, 0.3125, 0.8125, 0.375, 0.7812, 0.375, 0.7812, 0.3125, 0.8125, 0.75, 0.8125, 0.8125, 0.7812, 0.8125, 0.7812, 0.75, 0.8125, 0.25, 0.8125, 0.3125, 0.7812, 0.3125, 0.7812, 0.25, 0.8125, 0.6875, 0.8125, 0.75, 0.7812, 0.75, 0.7812, 0.6875, 0.8125, 0.1875, 0.8125, 0.25, 0.7812, 0.25, 0.7812, 0.1875, 0.8125, 0.625, 0.8125, 0.6875, 0.7812, 0.6875, 0.7812, 0.625, 0.8125, 0.125, 0.8125, 0.1875, 0.7812, 0.1875, 0.7812, 0.125, 0.7812, 0.4375, 0.8125, 0.4375, 0.8125, 0.4375, 0.7812, 0.4375, 0.7812, 0.75, 0.7812, 0.8125, 0.75, 0.8125, 0.75, 0.75, 0.7812, 0.25, 0.7812, 0.3125, 0.75, 0.3125, 0.75, 0.25, 0.7812, 0.6875, 0.7812, 0.75, 0.75, 0.75, 0.75, 0.6875, 0.7812, 0.1875, 0.7812, 0.25, 0.75, 0.25, 0.75, 0.1875, 0.7812, 0.625, 0.7812, 0.6875, 0.75, 0.6875, 0.75, 0.625, 0.7812, 0.125, 0.7812, 0.1875, 0.75, 0.1875, 0.75, 0.125, 0.7188, 0.4375, 0.75, 0.4375, 0.75, 0.4375, 0.7188, 0.4375, 0.7812, 0.0625, 0.7812, 0.125, 0.75, 0.125, 0.75, 0.0625, 0.6875, 0.6004, 0.6875, 0.625, 0.6562, 0.625, 0.6562, 0.6004, 0.7812, 0.9375, 0.7656, 1.0, 0.75, 0.9375, 0.875, 0.0625, 0.8438, 0.0625, 0.8438, 0.0625, 0.875, 0.0625, 0.1563, 0.375, 0.1562, 0.3996, 0.125, 0.3996, 0.125, 0.375, 0.7812, 0.875, 0.7812, 0.9375, 0.75, 0.9375, 0.75, 0.875, 0.75, 0.4375, 0.7812, 0.4375, 0.7812, 0.4375, 0.75, 0.4375, 0.7812, 0.8125, 0.7812, 0.875, 0.75, 0.875, 0.75, 0.8125, 0.7812, 0.3125, 0.7812, 0.375, 0.75, 0.375, 0.75, 0.3125, 0.75, 0.5, 0.75, 0.5625, 0.7188, 0.5625, 0.7188, 0.5, 0.75, 0.4375, 0.75, 0.5, 0.7188, 0.5, 0.7188, 0.4375, 0.7188, 0.5, 0.7188, 0.5625, 0.6875, 0.5625, 0.6875, 0.5, 0.7188, 0.4375, 0.7188, 0.5, 0.6875, 0.5, 0.6875, 0.4375, 0.6875, 0.5, 0.6875, 0.5625, 0.6562, 0.5625, 0.6562, 0.5, 0.6875, 0.4375, 0.6875, 0.5, 0.6562, 0.5, 0.6562, 0.4375, 0.6562, 0.5, 0.6562, 0.5625, 0.625, 0.5625, 0.625, 0.5, 0.6562, 0.4375, 0.6562, 0.5, 0.625, 0.5, 0.625, 0.4375, 0.625, 0.5, 0.625, 0.5625, 0.5938, 0.5625, 0.5938, 0.5, 0.625, 0.4375, 0.625, 0.5, 0.5938, 0.5, 0.5938, 0.4375, 0.5938, 0.5, 0.5938, 0.5625, 0.5625, 0.5625, 0.5625, 0.5, 0.5938, 0.4375, 0.5938, 0.5, 0.5625, 0.5, 0.5625, 0.4375, 0.5625, 0.5, 0.5625, 0.5625, 0.5312, 0.5625, 0.5312, 0.5, 0.5625, 0.4375, 0.5625, 0.5, 0.5312, 0.5, 0.5312, 0.4375, 0.5312, 0.5, 0.5312, 0.5625, 0.5, 0.5625, 0.5, 0.5, 0.5312, 0.4375, 0.5312, 0.5, 0.5, 0.5, 0.5, 0.4375, 0.5, 0.4375, 0.5, 0.5, 0.4687, 0.5, 0.4688, 0.4375, 0.5, 0.5, 0.5, 0.5625, 0.4688, 0.5625, 0.4687, 0.5, 0.4687, 0.5, 0.4688, 0.5625, 0.4375, 0.5625, 0.4375, 0.5, 0.4688, 0.4375, 0.4687, 0.5, 0.4375, 0.5, 0.4375, 0.4375, 0.4375, 0.4375, 0.4375, 0.5, 0.4062, 0.5, 0.4062, 0.4375, 0.4375, 0.5, 0.4375, 0.5625, 0.4062, 0.5625, 0.4062, 0.5, 0.4062, 0.5, 0.4062, 0.5625, 0.375, 0.5625, 0.375, 0.5, 0.4062, 0.4375, 0.4062, 0.5, 0.375, 0.5, 0.375, 0.4375, 0.375, 0.5, 0.375, 0.5625, 0.3438, 0.5625, 0.3437, 0.5, 0.375, 0.4375, 0.375, 0.5, 0.3437, 0.5, 0.3438, 0.4375, 0.3437, 0.5, 0.3438, 0.5625, 0.3125, 0.5625, 0.3125, 0.5, 0.3438, 0.4375, 0.3437, 0.5, 0.3125, 0.5, 0.3125, 0.4375, 0.3125, 0.5, 0.3125, 0.5625, 0.2812, 0.5625, 0.2812, 0.5, 0.3125, 0.4375, 0.3125, 0.5, 0.2812, 0.5, 0.2812, 0.4375, 0.2812, 0.5, 0.2812, 0.5625, 0.25, 0.5625, 0.25, 0.5, 0.2812, 0.4375, 0.2812, 0.5, 0.25, 0.5, 0.25, 0.4375, 0.25, 0.5, 0.25, 0.5625, 0.2188, 0.5625, 0.2187, 0.5, 0.25, 0.4375, 0.25, 0.5, 0.2187, 0.5, 0.2188, 0.4375, 0.2187, 0.5, 0.2188, 0.5625, 0.1875, 0.5625, 0.1875, 0.5, 0.2188, 0.4375, 0.2187, 0.5, 0.1875, 0.5, 0.1875, 0.4375, 0.1875, 0.5, 0.1875, 0.5625, 0.1562, 0.5625, 0.1562, 0.5, 0.1875, 0.4375, 0.1875, 0.5, 0.1562, 0.5, 0.1562, 0.4375, 0.1562, 0.5, 0.1562, 0.5625, 0.125, 0.5625, 0.125, 0.5, 0.1562, 0.4375, 0.1562, 0.5, 0.125, 0.5, 0.125, 0.4375, 0.125, 0.5, 0.125, 0.5625, 0.09375, 0.5625, 0.09375, 0.5, 0.125, 0.4375, 0.125, 0.5, 0.09375, 0.5, 0.09375, 0.4375, 0.09375, 0.4375, 0.09375, 0.5, 0.0625, 0.5, 0.0625, 0.4375, 0.09375, 0.5, 0.09375, 0.5625, 0.0625, 0.5625, 0.0625, 0.5, 0.0625, 0.5, 0.0625, 0.5625, 0.03125, 0.5625, 0.03125, 0.5, 0.0625, 0.4375, 0.0625, 0.5, 0.03125, 0.5, 0.03125, 0.4375, 0.03125, 0.4375, 0.03125, 0.5, 0.0, 0.5, 0.0, 0.4375, 0.03125, 0.5, 0.03125, 0.5625, 0.0, 0.5625, 0.0, 0.5, 1.0, 0.5, 1.0, 0.5625, 0.9687, 0.5625, 0.9687, 0.5, 1.0, 0.4375, 1.0, 0.5, 0.9687, 0.5, 0.9687, 0.4375, 0.9687, 0.5, 0.9687, 0.5625, 0.9375, 0.5625, 0.9375, 0.5, 0.9687, 0.4375, 0.9687, 0.5, 0.9375, 0.5, 0.9375, 0.4375, 0.9375, 0.5, 0.9375, 0.5625, 0.9062, 0.5625, 0.9062, 0.5, 0.9375, 0.4375, 0.9375, 0.5, 0.9062, 0.5, 0.9062, 0.4375, 0.9062, 0.5, 0.9062, 0.5625, 0.875, 0.5625, 0.875, 0.5, 0.9062, 0.4375, 0.9062, 0.5, 0.875, 0.5, 0.875, 0.4375, 0.875, 0.5, 0.875, 0.5625, 0.8437, 0.5625, 0.8437, 0.5, 0.875, 0.4375, 0.875, 0.5, 0.8437, 0.5, 0.8437, 0.4375, 0.8437, 0.5, 0.8437, 0.5625, 0.8125, 0.5625, 0.8125, 0.5, 0.8437, 0.4375, 0.8437, 0.5, 0.8125, 0.5, 0.8125, 0.4375, 0.8125, 0.5, 0.8125, 0.5625, 0.7812, 0.5625, 0.7812, 0.5, 0.8125, 0.4375, 0.8125, 0.5, 0.7812, 0.5, 0.7812, 0.4375, 0.7812, 0.5, 0.7812, 0.5625, 0.75, 0.5625, 0.75, 0.5, 0.7812, 0.4375, 0.7812, 0.5, 0.75, 0.5, 0.75, 0.4375, 0.7188, 0.5625, 0.75, 0.5625, 0.75, 0.6004, 0.7188, 0.6004, 0.7188, 0.3996, 0.75, 0.3996, 0.75, 0.4375, 0.7188, 0.4375, 0.7188, 0.4375, 0.6875, 0.4375, 0.6875, 0.3996, 0.7188, 0.3996, 0.6875, 0.5625, 0.7188, 0.5625, 0.7188, 0.6004, 0.6875, 0.6004, 0.6562, 0.5625, 0.6875, 0.5625, 0.6875, 0.6004, 0.6562, 0.6004, 0.6562, 0.3996, 0.6875, 0.3996, 0.6875, 0.4375, 0.6562, 0.4375, 0.625, 0.5625, 0.6562, 0.5625, 0.6562, 0.6004, 0.625, 0.6004, 0.625, 0.3996, 0.6562, 0.3996, 0.6562, 0.4375, 0.625, 0.4375, 0.5938, 0.5625, 0.625, 0.5625, 0.625, 0.6004, 0.5938, 0.6004, 0.5938, 0.3996, 0.625, 0.3996, 0.625, 0.4375, 0.5938, 0.4375, 0.5625, 0.5625, 0.5938, 0.5625, 0.5938, 0.6004, 0.5625, 0.6004, 0.5625, 0.3996, 0.5938, 0.3996, 0.5938, 0.4375, 0.5625, 0.4375, 0.5625, 0.6004, 0.5312, 0.6004, 0.5312, 0.5625, 0.5625, 0.5625, 0.5312, 0.3996, 0.5625, 0.3996, 0.5625, 0.4375, 0.5312, 0.4375, 0.5, 0.5625, 0.5312, 0.5625, 0.5312, 0.6004, 0.5, 0.6004, 0.5, 0.3996, 0.5312, 0.3996, 0.5312, 0.4375, 0.5, 0.4375, 0.4688, 0.3996, 0.5, 0.3996, 0.5, 0.4375, 0.4688, 0.4375, 0.4688, 0.5625, 0.5, 0.5625, 0.5, 0.6004, 0.4688, 0.6004, 0.4375, 0.5625, 0.4688, 0.5625, 0.4688, 0.6004, 0.4375, 0.6004, 0.4375, 0.3996, 0.4688, 0.3996, 0.4688, 0.4375, 0.4375, 0.4375, 0.4062, 0.3996, 0.4375, 0.3996, 0.4375, 0.4375, 0.4062, 0.4375, 0.4062, 0.5625, 0.4375, 0.5625, 0.4375, 0.6004, 0.4062, 0.6004, 0.375, 0.5625, 0.4062, 0.5625, 0.4062, 0.6004, 0.375, 0.6004, 0.375, 0.3996, 0.4062, 0.3996, 0.4062, 0.4375, 0.375, 0.4375, 0.375, 0.4375, 0.3438, 0.4375, 0.3438, 0.3996, 0.375, 0.3996, 0.3438, 0.5625, 0.375, 0.5625, 0.375, 0.6004, 0.3438, 0.6004, 0.3125, 0.5625, 0.3438, 0.5625, 0.3438, 0.6004, 0.3125, 0.6004, 0.3125, 0.3996, 0.3438, 0.3996, 0.3438, 0.4375, 0.3125, 0.4375, 0.3125, 0.4375, 0.2813, 0.4375, 0.2812, 0.3996, 0.3125, 0.3996, 0.2812, 0.5625, 0.3125, 0.5625, 0.3125, 0.6004, 0.2812, 0.6004, 0.25, 0.5625, 0.2812, 0.5625, 0.2812, 0.6004, 0.25, 0.6004, 0.25, 0.3996, 0.2812, 0.3996, 0.2812, 0.4375, 0.25, 0.4375, 0.2188, 0.5625, 0.25, 0.5625, 0.25, 0.6004, 0.2188, 0.6004, 0.2188, 0.3996, 0.25, 0.3996, 0.25, 0.4375, 0.2188, 0.4375, 0.2188, 0.6004, 0.1875, 0.6004, 0.1875, 0.5625, 0.2188, 0.5625, 0.1875, 0.3996, 0.2188, 0.3996, 0.2188, 0.4375, 0.1875, 0.4375, 0.1562, 0.5625, 0.1875, 0.5625, 0.1875, 0.6004, 0.1562, 0.6004, 0.1562, 0.3996, 0.1875, 0.3996, 0.1875, 0.4375, 0.1562, 0.4375, 0.1562, 0.6004, 0.125, 0.6004, 0.125, 0.5625, 0.1562, 0.5625, 0.125, 0.3996, 0.1562, 0.3996, 0.1562, 0.4375, 0.125, 0.4375, 0.09375, 0.5625, 0.125, 0.5625, 0.125, 0.6004, 0.09375, 0.6004, 0.09375, 0.3996, 0.125, 0.3996, 0.125, 0.4375, 0.09375, 0.4375, 0.0625, 0.3996, 0.09375, 0.3996, 0.09375, 0.4375, 0.0625, 0.4375, 0.0625, 0.5625, 0.09375, 0.5625, 0.09375, 0.6004, 0.0625, 0.6004, 0.03125, 0.5625, 0.0625, 0.5625, 0.0625, 0.6004, 0.03125, 0.6004, 0.03125, 0.3996, 0.0625, 0.3996, 0.0625, 0.4375, 0.03125, 0.4375, 0.0, 0.3996, 0.03125, 0.3996, 0.03125, 0.4375, 0.0, 0.4375, 0.0, 0.5625, 0.03125, 0.5625, 0.03125, 0.6004, 0.0, 0.6004, 0.9687, 0.5625, 1.0, 0.5625, 1.0, 0.6004, 0.9688, 0.6004, 0.9688, 0.3996, 1.0, 0.3996, 1.0, 0.4375, 0.9687, 0.4375, 0.9687, 0.4375, 0.9375, 0.4375, 0.9375, 0.3996, 0.9688, 0.3996, 0.9375, 0.5625, 0.9687, 0.5625, 0.9688, 0.6004, 0.9375, 0.6004, 0.9062, 0.5625, 0.9375, 0.5625, 0.9375, 0.6004, 0.9062, 0.6004, 0.9062, 0.3996, 0.9375, 0.3996, 0.9375, 0.4375, 0.9062, 0.4375, 0.875, 0.5625, 0.9062, 0.5625, 0.9062, 0.6004, 0.875, 0.6004, 0.875, 0.3996, 0.9062, 0.3996, 0.9062, 0.4375, 0.875, 0.4375, 0.8437, 0.5625, 0.875, 0.5625, 0.875, 0.6004, 0.8438, 0.6004, 0.8438, 0.3996, 0.875, 0.3996, 0.875, 0.4375, 0.8437, 0.4375, 0.8125, 0.5625, 0.8437, 0.5625, 0.8438, 0.6004, 0.8125, 0.6004, 0.8125, 0.3996, 0.8437, 0.3996, 0.8437, 0.4375, 0.8125, 0.4375, 0.8125, 0.6004, 0.7812, 0.6004, 0.7812, 0.5625, 0.8125, 0.5625, 0.7812, 0.3996, 0.8125, 0.3996, 0.8125, 0.4375, 0.7812, 0.4375, 0.75, 0.5625, 0.7812, 0.5625, 0.7812, 0.6004, 0.75, 0.6004, 0.75, 0.3996, 0.7812, 0.3996, 0.7812, 0.4375, 0.75, 0.4375, 0.75, 0.5625, 0.7188, 0.5625, 0.7188, 0.5625, 0.75, 0.5625, 0.7031, 0.0, 0.7188, 0.0625, 0.6875, 0.0625, 0.6719, 0.0, 0.6875, 0.0625, 0.6562, 0.0625, 0.6406, 0.0, 0.6562, 0.0625, 0.625, 0.0625, 0.6094, 0.0, 0.625, 0.0625, 0.5938, 0.0625, 0.5781, 0.0, 0.5938, 0.0625, 0.5625, 0.0625, 0.5469, 0.0, 0.5625, 0.0625, 0.5312, 0.0625, 0.5156, 0.0, 0.5312, 0.0625, 0.5, 0.0625, 0.4844, 0.0, 0.5, 0.0625, 0.4688, 0.0625, 0.4531, 0.0, 0.4688, 0.0625, 0.4375, 0.0625, 0.4219, 0.0, 0.4375, 0.0625, 0.4062, 0.0625, 0.3906, 0.0, 0.4062, 0.0625, 0.375, 0.0625, 0.3594, 0.0, 0.375, 0.0625, 0.3438, 0.0625, 0.3281, 0.0, 0.3438, 0.0625, 0.3125, 0.0625, 0.2969, 0.0, 0.3125, 0.0625, 0.2812, 0.0625, 0.2656, 0.0, 0.2812, 0.0625, 0.25, 0.0625, 0.2344, 0.0, 0.25, 0.0625, 0.2188, 0.0625, 0.2031, 0.0, 0.2188, 0.0625, 0.1875, 0.0625, 0.1719, 0.0, 0.1875, 0.0625, 0.1563, 0.0625, 0.1406, 0.0, 0.1563, 0.0625, 0.125, 0.0625, 0.1094, 0.0, 0.125, 0.0625, 0.09375, 0.0625, 0.07812, 0.0, 0.09375, 0.0625, 0.0625, 0.0625, 0.04687, 0.0, 0.0625, 0.0625, 0.03125, 0.0625, 0.01562, 0.0, 0.03125, 0.0625, 0.0, 0.0625, 0.9844, 0.0, 1.0, 0.0625, 0.9688, 0.0625, 0.9531, 0.0, 0.9688, 0.0625, 0.9375, 0.0625, 0.9219, 0.0, 0.9375, 0.0625, 0.9062, 0.0625, 0.8906, 0.0, 0.9062, 0.0625, 0.875, 0.0625, 0.8594, 0.0, 0.875, 0.0625, 0.8438, 0.0625, 0.8281, 0.0, 0.8438, 0.0625, 0.8125, 0.0625, 0.7969, 0.0, 0.8125, 0.0625, 0.7812, 0.0625, 0.7656, 0.0, 0.7812, 0.0625, 0.75, 0.0625])
me_sphere.materials.append(mat_material_001)
me_sphere.update()
me_cylinder_002 = bpy.data.meshes.new('Cylinder.002')
me_cylinder_002.from_pydata([(0.0, 1.0, -1.0), (0.0, 1.0, 1.0), (0.1951, 0.9808, -1.0), (0.1951, 0.9808, 1.0), (0.3827, 0.9239, -1.0), (0.3827, 0.9239, 1.0), (0.5556, 0.8315, -1.0), (0.5556, 0.8315, 1.0), (0.7071, 0.7071, -1.0), (0.7071, 0.7071, 1.0), (0.8315, 0.5556, -1.0), (0.8315, 0.5556, 1.0), (0.9239, 0.3827, -1.0), (0.9239, 0.3827, 1.0), (0.9808, 0.1951, -1.0), (0.9808, 0.1951, 1.0), (1.0, 0.0, -1.0), (1.0, 0.0, 1.0), (0.9808, -0.1951, -1.0), (0.9808, -0.1951, 1.0), (0.9239, -0.3827, -1.0), (0.9239, -0.3827, 1.0), (0.8315, -0.5556, -1.0), (0.8315, -0.5556, 1.0), (0.7071, -0.7071, -1.0), (0.7071, -0.7071, 1.0), (0.5556, -0.8315, -1.0), (0.5556, -0.8315, 1.0), (0.3827, -0.9239, -1.0), (0.3827, -0.9239, 1.0), (0.1951, -0.9808, -1.0), (0.1951, -0.9808, 1.0), (0.0, -1.0, -1.0), (0.0, -1.0, 1.0), (-0.1951, -0.9808, -1.0), (-0.1951, -0.9808, 1.0), (-0.3827, -0.9239, -1.0), (-0.3827, -0.9239, 1.0), (-0.5556, -0.8315, -1.0), (-0.5556, -0.8315, 1.0), (-0.7071, -0.7071, -1.0), (-0.7071, -0.7071, 1.0), (-0.8315, -0.5556, -1.0), (-0.8315, -0.5556, 1.0), (-0.9239, -0.3827, -1.0), (-0.9239, -0.3827, 1.0), (-0.9808, -0.1951, -1.0), (-0.9808, -0.1951, 1.0), (-1.0, 0.0, -1.0), (-1.0, 0.0, 1.0), (-0.9808, 0.1951, -1.0), (-0.9808, 0.1951, 1.0), (-0.9239, 0.3827, -1.0), (-0.9239, 0.3827, 1.0), (-0.8315, 0.5556, -1.0), (-0.8315, 0.5556, 1.0), (-0.7071, 0.7071, -1.0), (-0.7071, 0.7071, 1.0), (-0.5556, 0.8315, -1.0), (-0.5556, 0.8315, 1.0), (-0.3827, 0.9239, -1.0), (-0.3827, 0.9239, 1.0), (-0.1951, 0.9808, -1.0), (-0.1951, 0.9808, 1.0), (-3.951e-07, 1.0, -21.69), (0.1951, 0.9808, -21.69), (0.3827, 0.9239, -21.69), (0.5556, 0.8315, -21.69), (0.7071, 0.7071, -21.69), (0.8315, 0.5556, -21.69), (0.9239, 0.3827, -21.69), (0.9808, 0.1951, -21.69), (1.0, 0.0, -21.69), (0.9808, -0.1951, -21.69), (0.9239, -0.3827, -21.69), (0.8315, -0.5556, -21.69), (0.7071, -0.7071, -21.69), (0.5556, -0.8315, -21.69), (0.3827, -0.9239, -21.69), (0.1951, -0.9808, -21.69), (-3.951e-07, -1.0, -21.69), (-0.1951, -0.9808, -21.69), (-0.3827, -0.9239, -21.69), (-0.5556, -0.8315, -21.69), (-0.7071, -0.7071, -21.69), (-0.8315, -0.5556, -21.69), (-0.9239, -0.3827, -21.69), (-0.9808, -0.1951, -21.69), (-1.0, 0.0, -21.69), (-0.9808, 0.1951, -21.69), (-0.9239, 0.3827, -21.69), (-0.8315, 0.5556, -21.69), (-0.7071, 0.7071, -21.69), (-0.5556, 0.8315, -21.69), (-0.3827, 0.9239, -21.69), (-0.1951, 0.9808, -21.69)], [], [(0, 1, 3, 2), (2, 3, 5, 4), (4, 5, 7, 6), (6, 7, 9, 8), (8, 9, 11, 10), (10, 11, 13, 12), (12, 13, 15, 14), (14, 15, 17, 16), (16, 17, 19, 18), (18, 19, 21, 20), (20, 21, 23, 22), (22, 23, 25, 24), (24, 25, 27, 26), (26, 27, 29, 28), (28, 29, 31, 30), (30, 31, 33, 32), (32, 33, 35, 34), (34, 35, 37, 36), (36, 37, 39, 38), (38, 39, 41, 40), (40, 41, 43, 42), (42, 43, 45, 44), (44, 45, 47, 46), (46, 47, 49, 48), (48, 49, 51, 50), (50, 51, 53, 52), (52, 53, 55, 54), (54, 55, 57, 56), (56, 57, 59, 58), (58, 59, 61, 60), (60, 61, 63, 62), (62, 63, 1, 0), (6, 8, 68, 67), (24, 26, 77, 76), (42, 44, 86, 85), (60, 62, 95, 94), (16, 18, 73, 72), (34, 36, 82, 81), (52, 54, 91, 90), (8, 10, 69, 68), (26, 28, 78, 77), (44, 46, 87, 86), (0, 2, 65, 64), (62, 0, 64, 95), (18, 20, 74, 73), (36, 38, 83, 82), (54, 56, 92, 91), (10, 12, 70, 69), (28, 30, 79, 78), (46, 48, 88, 87), (2, 4, 66, 65), (20, 22, 75, 74), (38, 40, 84, 83), (56, 58, 93, 92), (12, 14, 71, 70), (30, 32, 80, 79), (48, 50, 89, 88), (4, 6, 67, 66), (22, 24, 76, 75), (40, 42, 85, 84), (58, 60, 94, 93), (14, 16, 72, 71), (32, 34, 81, 80), (50, 52, 90, 89)])
_uv = me_cylinder_002.uv_layers.new(name='UVMap')
_uv.uv.foreach_set('vector', [1.0, 0.5, 1.0, 1.0, 0.9688, 1.0, 0.9688, 0.5, 0.9688, 0.5, 0.9688, 1.0, 0.9375, 1.0, 0.9375, 0.5, 0.9375, 0.5, 0.9375, 1.0, 0.9062, 1.0, 0.9062, 0.5, 0.9062, 0.5, 0.9062, 1.0, 0.875, 1.0, 0.875, 0.5, 0.875, 0.5, 0.875, 1.0, 0.8438, 1.0, 0.8438, 0.5, 0.8438, 0.5, 0.8438, 1.0, 0.8125, 1.0, 0.8125, 0.5, 0.8125, 0.5, 0.8125, 1.0, 0.7812, 1.0, 0.7812, 0.5, 0.7812, 0.5, 0.7812, 1.0, 0.75, 1.0, 0.75, 0.5, 0.75, 0.5, 0.75, 1.0, 0.7188, 1.0, 0.7188, 0.5, 0.7188, 0.5, 0.7188, 1.0, 0.6875, 1.0, 0.6875, 0.5, 0.6875, 0.5, 0.6875, 1.0, 0.6562, 1.0, 0.6562, 0.5, 0.6562, 0.5, 0.6562, 1.0, 0.625, 1.0, 0.625, 0.5, 0.625, 0.5, 0.625, 1.0, 0.5938, 1.0, 0.5938, 0.5, 0.5938, 0.5, 0.5938, 1.0, 0.5625, 1.0, 0.5625, 0.5, 0.5625, 0.5, 0.5625, 1.0, 0.5312, 1.0, 0.5312, 0.5, 0.5312, 0.5, 0.5312, 1.0, 0.5, 1.0, 0.5, 0.5, 0.5, 0.5, 0.5, 1.0, 0.4688, 1.0, 0.4688, 0.5, 0.4688, 0.5, 0.4688, 1.0, 0.4375, 1.0, 0.4375, 0.5, 0.4375, 0.5, 0.4375, 1.0, 0.4062, 1.0, 0.4062, 0.5, 0.4062, 0.5, 0.4062, 1.0, 0.375, 1.0, 0.375, 0.5, 0.375, 0.5, 0.375, 1.0, 0.3438, 1.0, 0.3438, 0.5, 0.3438, 0.5, 0.3438, 1.0, 0.3125, 1.0, 0.3125, 0.5, 0.3125, 0.5, 0.3125, 1.0, 0.2812, 1.0, 0.2812, 0.5, 0.2812, 0.5, 0.2812, 1.0, 0.25, 1.0, 0.25, 0.5, 0.25, 0.5, 0.25, 1.0, 0.2188, 1.0, 0.2188, 0.5, 0.2188, 0.5, 0.2188, 1.0, 0.1875, 1.0, 0.1875, 0.5, 0.1875, 0.5, 0.1875, 1.0, 0.1562, 1.0, 0.1562, 0.5, 0.1562, 0.5, 0.1562, 1.0, 0.125, 1.0, 0.125, 0.5, 0.125, 0.5, 0.125, 1.0, 0.09375, 1.0, 0.09375, 0.5, 0.09375, 0.5, 0.09375, 1.0, 0.0625, 1.0, 0.0625, 0.5, 0.0625, 0.5, 0.0625, 1.0, 0.03125, 1.0, 0.03125, 0.5, 0.03125, 0.5, 0.03125, 1.0, 0.0, 1.0, 0.0, 0.5, 0.9062, 0.5, 0.875, 0.5, 0.875, 0.5, 0.9062, 0.5, 0.625, 0.5, 0.5938, 0.5, 0.5938, 0.5, 0.625, 0.5, 0.3438, 0.5, 0.3125, 0.5, 0.3125, 0.5, 0.3438, 0.5, 0.0625, 0.5, 0.03125, 0.5, 0.03125, 0.5, 0.0625, 0.5, 0.75, 0.5, 0.7188, 0.5, 0.7188, 0.5, 0.75, 0.5, 0.4688, 0.5, 0.4375, 0.5, 0.4375, 0.5, 0.4688, 0.5, 0.1875, 0.5, 0.1562, 0.5, 0.1562, 0.5, 0.1875, 0.5, 0.875, 0.5, 0.8438, 0.5, 0.8438, 0.5, 0.875, 0.5, 0.5938, 0.5, 0.5625, 0.5, 0.5625, 0.5, 0.5938, 0.5, 0.3125, 0.5, 0.2812, 0.5, 0.2812, 0.5, 0.3125, 0.5, 1.0, 0.5, 0.9688, 0.5, 0.9688, 0.5, 1.0, 0.5, 0.03125, 0.5, 0.0, 0.5, 0.0, 0.5, 0.03125, 0.5, 0.7188, 0.5, 0.6875, 0.5, 0.6875, 0.5, 0.7188, 0.5, 0.4375, 0.5, 0.4062, 0.5, 0.4062, 0.5, 0.4375, 0.5, 0.1562, 0.5, 0.125, 0.5, 0.125, 0.5, 0.1562, 0.5, 0.8438, 0.5, 0.8125, 0.5, 0.8125, 0.5, 0.8438, 0.5, 0.5625, 0.5, 0.5312, 0.5, 0.5312, 0.5, 0.5625, 0.5, 0.2812, 0.5, 0.25, 0.5, 0.25, 0.5, 0.2812, 0.5, 0.9688, 0.5, 0.9375, 0.5, 0.9375, 0.5, 0.9688, 0.5, 0.6875, 0.5, 0.6562, 0.5, 0.6562, 0.5, 0.6875, 0.5, 0.4062, 0.5, 0.375, 0.5, 0.375, 0.5, 0.4062, 0.5, 0.125, 0.5, 0.09375, 0.5, 0.09375, 0.5, 0.125, 0.5, 0.8125, 0.5, 0.7812, 0.5, 0.7812, 0.5, 0.8125, 0.5, 0.5312, 0.5, 0.5, 0.5, 0.5, 0.5, 0.5312, 0.5, 0.25, 0.5, 0.2188, 0.5, 0.2188, 0.5, 0.25, 0.5, 0.9375, 0.5, 0.9062, 0.5, 0.9062, 0.5, 0.9375, 0.5, 0.6562, 0.5, 0.625, 0.5, 0.625, 0.5, 0.6562, 0.5, 0.375, 0.5, 0.3438, 0.5, 0.3438, 0.5, 0.375, 0.5, 0.09375, 0.5, 0.0625, 0.5, 0.0625, 0.5, 0.09375, 0.5, 0.7812, 0.5, 0.75, 0.5, 0.75, 0.5, 0.7812, 0.5, 0.5, 0.5, 0.4688, 0.5, 0.4688, 0.5, 0.5, 0.5, 0.2188, 0.5, 0.1875, 0.5, 0.1875, 0.5, 0.2188, 0.5])
me_cylinder_002.update()

# ---- objects
ob_light = bpy.data.objects.new('Light', light_light)
ob_camera = bpy.data.objects.new('Camera', cam_camera)
ob_sphere = bpy.data.objects.new('Sphere', me_sphere)
ob_cylinder = bpy.data.objects.new('Cylinder', me_cylinder_002)

# ---- transforms, parenting, visibility, modifiers, constraints
ob_light.location = (4.076, 1.005, 5.904)
ob_light.rotation_euler = (0.6503, 0.05522, 1.866)
ob_light.lock_rotations_4d = False
ob_light.empty_display_type = 'ARROWS'
ob_light.color = (0.0, 0.0, 0.0, 0.0)
ob_light.lineart.crease_threshold = 0.0
ob_camera.location = (7.359, -6.926, 4.958)
ob_camera.rotation_euler = (1.109, 0.0, 0.8149)
ob_camera.lock_rotations_4d = False
ob_camera.empty_display_type = 'ARROWS'
ob_camera.color = (0.0, 0.0, 0.0, 0.0)
ob_camera.display_type = 'WIRE'
ob_camera.lineart.crease_threshold = 0.0
ob_sphere.location = (0.0, 0.0, 0.0)
_m = ob_sphere.modifiers.new('Subdivision', 'SUBSURF')
_m.levels = 2
ob_cylinder.location = (0.01384, -0.01268, -1.03)
ob_cylinder.scale = (0.1357, 0.1357, 0.1357)
_m = ob_cylinder.modifiers.new('Solidify', 'SOLIDIFY')
_m.thickness = 0.2

# ---- collection membership
col_collection.objects.link(ob_light)
col_collection.objects.link(ob_camera)
col_collection.objects.link(ob_sphere)
col_collection.objects.link(ob_cylinder)

# ---- scene / render settings (as saved in the file)
scene.camera = ob_camera
scene.frame_start = 1; scene.frame_end = 250; scene.frame_set(211)
scene.render.engine = 'BLENDER_EEVEE_NEXT'
bpy.context.view_layer.update()
